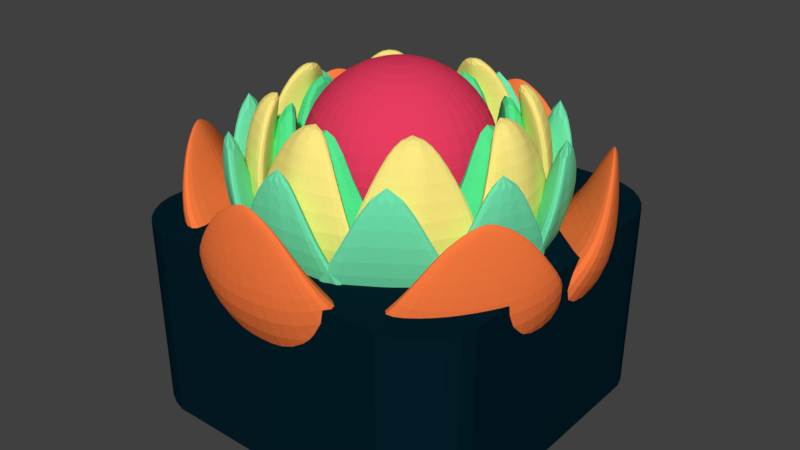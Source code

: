 # Source: lotus.blend  (saved by Blender 2.78.0; exported with 4.5.12 LTS)
import bpy
from mathutils import Matrix  # noqa: F401  (used for matrix-valued properties, if any)

bpy.ops.wm.read_factory_settings(use_empty=True)
scene = bpy.context.scene
scene.name = 'Scene'

# ---- collections
col_collection_1 = bpy.data.collections.new('Collection 1'); scene.collection.children.link(col_collection_1)

# ---- materials (node trees are filled in below, after node groups)
mat_material_005 = bpy.data.materials.new('Material.005')
mat_material_005.alpha_threshold = 0.0
mat_material_005.use_transparent_shadow = False
mat_material_005.diffuse_color = (0.0008735, 0.01409, 0.02365, 1.0)
mat_material_005.roughness = 0.5
mat_material_004 = bpy.data.materials.new('Material.004')
mat_material_004.alpha_threshold = 0.0
mat_material_004.use_transparent_shadow = False
mat_material_004.diffuse_color = (0.09072, 0.8, 0.29, 1.0)
mat_material_004.roughness = 0.5
mat_material_003 = bpy.data.materials.new('Material.003')
mat_material_003.alpha_threshold = 0.0
mat_material_003.use_transparent_shadow = False
mat_material_003.diffuse_color = (0.1638, 0.8, 0.4341, 1.0)
mat_material_003.roughness = 0.5
mat_material = bpy.data.materials.new('Material')
mat_material.alpha_threshold = 0.0
mat_material.use_transparent_shadow = False
mat_material.diffuse_color = (1.0, 0.8364, 0.23, 1.0)
mat_material.roughness = 0.5
mat_material_002 = bpy.data.materials.new('Material.002')
mat_material_002.alpha_threshold = 0.0
mat_material_002.use_transparent_shadow = False
mat_material_002.diffuse_color = (0.8, 0.04615, 0.1176, 1.0)
mat_material_002.roughness = 0.5
mat_material_001 = bpy.data.materials.new('Material.001')
mat_material_001.alpha_threshold = 0.0
mat_material_001.use_transparent_shadow = False
mat_material_001.diffuse_color = (1.0, 0.2022, 0.05237, 1.0)
mat_material_001.specular_color = (1.0, 0.9992, 0.4584)
mat_material_001.roughness = 0.04
mat_material_001.specular_intensity = 0.0

# ---- material node trees

# ---- world
world_world = bpy.data.worlds.new('World'); scene.world = world_world
world_world.color = (0.05088, 0.05088, 0.05088)
world_world.use_sun_shadow = False
world_world.sun_shadow_jitter_overblur = 0.0
world_world.cycles.sampling_method = 'MANUAL'

# ---- meshes
me_cylinder = bpy.data.meshes.new('Cylinder')
me_cylinder.from_pydata([(1.809, 2.605, -0.02547), (1.235, 1.776, 2.393), (2.002, 2.547, -0.02547), (1.367, 1.736, 2.393), (2.18, 2.452, -0.02547), (1.488, 1.671, 2.393), (2.336, 2.324, -0.02547), (1.595, 1.584, 2.393), (2.464, 2.168, -0.02547), (1.682, 1.478, 2.393), (2.559, 1.99, -0.02547), (1.747, 1.356, 2.393), (2.617, 1.798, -0.02547), (1.787, 1.224, 2.393), (2.637, 0.0002551, -0.02547), (1.8, -0.002685, 2.393), (2.617, -1.817, -0.02547), (1.787, -1.243, 2.393), (2.559, -2.01, -0.02547), (1.747, -1.375, 2.393), (2.464, -2.187, -0.02547), (1.682, -1.496, 2.393), (2.336, -2.343, -0.02547), (1.595, -1.603, 2.393), (2.18, -2.471, -0.02547), (1.488, -1.69, 2.393), (2.002, -2.566, -0.02547), (1.367, -1.755, 2.393), (1.809, -2.625, -0.02547), (1.235, -1.795, 2.393), (-1.785e-09, 2.625, -0.02547), (-4.439e-09, 1.79, 2.393), (-1.809, 2.605, -0.02547), (-1.235, 1.776, 2.393), (-2.002, 2.547, -0.02547), (-1.367, 1.736, 2.393), (-2.18, 2.452, -0.02547), (-1.488, 1.671, 2.393), (-2.336, 2.324, -0.02547), (-1.595, 1.584, 2.393), (-2.464, 2.168, -0.02547), (-1.682, 1.478, 2.393), (-2.559, 1.99, -0.02547), (-1.747, 1.356, 2.393), (-2.617, 1.798, -0.02547), (-1.787, 1.224, 2.393), (-2.637, 0.0002551, -0.02547), (-1.8, -0.002685, 2.393), (-2.617, -1.817, -0.02547), (-1.787, -1.243, 2.393), (-2.559, -2.01, -0.02547), (-1.747, -1.375, 2.393), (-2.464, -2.187, -0.02547), (-1.682, -1.496, 2.393), (-2.336, -2.343, -0.02547), (-1.595, -1.603, 2.393), (-2.18, -2.471, -0.02547), (-1.488, -1.69, 2.393), (-2.002, -2.566, -0.02547), (-1.367, -1.755, 2.393), (-1.809, -2.625, -0.02547), (-1.235, -1.795, 2.393), (-1.785e-09, -2.644, -0.02547), (-4.439e-09, -1.808, 2.393), (2.263, 3.26, -0.02615), (2.504, 3.187, -0.02615), (2.726, 3.068, -0.02615), (2.921, 2.909, -0.02615), (3.081, 2.714, -0.02615), (3.2, 2.491, -0.02615), (3.273, 2.25, -0.02615), (3.298, 0.002577, -0.02615), (3.273, -2.27, -0.02615), (3.2, -2.511, -0.02615), (3.081, -2.733, -0.02615), (2.921, -2.928, -0.02615), (2.726, -3.088, -0.02615), (2.504, -3.207, -0.02615), (2.263, -3.28, -0.02615), (-8.345e-09, 3.285, -0.02615), (-2.263, 3.26, -0.02615), (-2.504, 3.187, -0.02615), (-2.726, 3.068, -0.02615), (-2.921, 2.909, -0.02615), (-3.081, 2.714, -0.02615), (-3.2, 2.491, -0.02615), (-3.273, 2.25, -0.02615), (-3.298, 0.002577, -0.02615), (-3.273, -2.27, -0.02615), (-3.2, -2.511, -0.02615), (-3.081, -2.733, -0.02615), (-2.921, -2.928, -0.02615), (-2.726, -3.088, -0.02615), (-2.504, -3.207, -0.02615), (-2.263, -3.28, -0.02615), (-8.345e-09, -3.305, -0.02615), (2.285, 3.293, 3.435), (2.529, 3.22, 3.435), (2.754, 3.099, 3.435), (2.95, 2.938, 3.435), (3.112, 2.741, 3.435), (3.232, 2.517, 3.435), (3.306, 2.273, 3.435), (3.331, 0.002694, 3.435), (3.306, -2.292, 3.435), (3.232, -2.536, 3.435), (3.112, -2.761, 3.435), (2.95, -2.958, 3.435), (2.754, -3.119, 3.435), (2.529, -3.239, 3.435), (2.285, -3.313, 3.435), (-3.387e-10, 3.318, 3.435), (-2.285, 3.293, 3.435), (-2.529, 3.22, 3.435), (-2.754, 3.099, 3.435), (-2.95, 2.938, 3.435), (-3.112, 2.741, 3.435), (-3.232, 2.517, 3.435), (-3.306, 2.273, 3.435), (-3.331, 0.002694, 3.435), (-3.306, -2.292, 3.435), (-3.232, -2.536, 3.435), (-3.112, -2.761, 3.435), (-2.95, -2.958, 3.435), (-2.754, -3.119, 3.435), (-2.529, -3.239, 3.435), (-2.285, -3.313, 3.435), (-3.387e-10, -3.338, 3.435)], [], [(30, 0, 1, 31), (0, 2, 3, 1), (2, 4, 5, 3), (4, 6, 7, 5), (6, 8, 9, 7), (8, 10, 11, 9), (10, 12, 13, 11), (12, 14, 15, 13), (14, 16, 17, 15), (16, 18, 19, 17), (18, 20, 21, 19), (20, 22, 23, 21), (22, 24, 25, 23), (24, 26, 27, 25), (26, 28, 29, 27), (28, 62, 63, 29), (30, 31, 33, 32), (32, 33, 35, 34), (34, 35, 37, 36), (36, 37, 39, 38), (38, 39, 41, 40), (40, 41, 43, 42), (42, 43, 45, 44), (44, 45, 47, 46), (46, 47, 49, 48), (48, 49, 51, 50), (50, 51, 53, 52), (52, 53, 55, 54), (54, 55, 57, 56), (56, 57, 59, 58), (58, 59, 61, 60), (60, 61, 63, 62), (0, 64, 65, 2), (18, 73, 74, 20), (38, 83, 82, 36), (56, 92, 91, 54), (10, 69, 70, 12), (28, 78, 95, 62), (48, 88, 87, 46), (2, 65, 66, 4), (20, 74, 75, 22), (40, 84, 83, 38), (58, 93, 92, 56), (12, 70, 71, 14), (32, 80, 79, 30), (50, 89, 88, 48), (4, 66, 67, 6), (22, 75, 76, 24), (42, 85, 84, 40), (60, 94, 93, 58), (14, 71, 72, 16), (34, 81, 80, 32), (52, 90, 89, 50), (6, 67, 68, 8), (24, 76, 77, 26), (44, 86, 85, 42), (30, 79, 64, 0), (62, 95, 94, 60), (16, 72, 73, 18), (36, 82, 81, 34), (54, 91, 90, 52), (8, 68, 69, 10), (26, 77, 78, 28), (46, 87, 86, 44), (78, 110, 127, 95), (65, 97, 98, 66), (93, 125, 124, 92), (80, 112, 111, 79), (66, 98, 99, 67), (94, 126, 125, 93), (81, 113, 112, 80), (67, 99, 100, 68), (95, 127, 126, 94), (82, 114, 113, 81), (68, 100, 101, 69), (83, 115, 114, 82), (69, 101, 102, 70), (84, 116, 115, 83), (70, 102, 103, 71), (85, 117, 116, 84), (71, 103, 104, 72), (86, 118, 117, 85), (72, 104, 105, 73), (87, 119, 118, 86), (73, 105, 106, 74), (88, 120, 119, 87), (74, 106, 107, 75), (89, 121, 120, 88), (75, 107, 108, 76), (90, 122, 121, 89), (76, 108, 109, 77), (79, 111, 96, 64), (91, 123, 122, 90), (77, 109, 110, 78), (64, 96, 97, 65), (92, 124, 123, 91), (96, 111, 112, 113, 114, 115, 116, 117, 118, 119, 120, 121, 122, 123, 124, 125, 126, 127, 110, 109, 108, 107, 106, 105, 104, 103, 102, 101, 100, 99, 98, 97)])
me_cylinder.materials.append(mat_material_005)
me_cylinder.use_remesh_preserve_volume = False
me_cylinder.use_remesh_preserve_attributes = False
me_cylinder.use_mirror_vertex_groups = False
me_cylinder.update()
me_dsa_1u = bpy.data.meshes.new('DSA 1u')
me_dsa_1u.from_pydata([(2.35, 0.0, -0.885), (2.05, 0.3, -0.585), (0.885, 0.0, -0.885), (0.585, 0.3, -0.585), (2.35, 0.0, 0.885), (0.885, 0.0, 0.885), (2.05, 0.3, 0.585), (0.585, 0.3, 0.585), (0.885, 0.0, 2.35), (0.585, 0.3, 2.05), (-0.885, 0.0, 2.35), (-0.585, 0.3, 2.05), (-0.585, 0.3, 0.585), (-0.885, 0.0, 0.885), (-2.05, 0.3, 0.585), (-2.35, 0.0, 0.885), (-2.05, 0.3, -0.585), (-2.35, 0.0, -0.885), (-0.585, 0.3, -0.585), (-0.885, 0.0, -0.885), (-0.585, 0.3, -2.05), (-0.885, 0.0, -2.35), (0.585, 0.3, -2.05), (0.885, 0.0, -2.35), (-0.585, 4.7, -0.585), (-0.585, 4.7, -2.05), (0.585, 4.7, -2.05), (0.585, 4.7, -0.585), (2.05, 4.7, -0.585), (2.05, 4.7, 0.585), (0.585, 4.7, 0.585), (-2.795, 0.0, -0.1724), (-2.8, 0.0, 3.429e-16), (-2.795, 0.0, 0.1724), (-2.779, 0.0, 0.3441), (-2.752, 0.0, 0.5145), (-2.715, 0.0, 0.683), (-2.668, 0.0, 0.8488), (-2.611, 0.0, 1.011), (-2.544, 0.0, 1.17), (-2.467, 0.0, 1.325), (-2.381, 0.0, 1.474), (-2.285, 0.0, 1.618), (-2.181, 0.0, 1.755), (-2.069, 0.0, 1.886), (-1.949, 0.0, 2.01), (-1.822, 0.0, 2.126), (-1.687, 0.0, 2.234), (-1.547, 0.0, 2.334), (-1.4, 0.0, 2.425), (-1.248, 0.0, 2.506), (-1.091, 0.0, 2.579), (-0.9306, 0.0, 2.641), (-0.7663, 0.0, 2.693), (-0.599, 0.0, 2.735), (-0.4295, 0.0, 2.767), (-0.2584, 0.0, 2.788), (-0.08623, 0.0, 2.799), (0.08623, 0.0, 2.799), (0.2584, 0.0, 2.788), (0.4295, 0.0, 2.767), (0.599, 0.0, 2.735), (0.7663, 0.0, 2.693), (0.9306, 0.0, 2.641), (1.091, 0.0, 2.579), (1.248, 0.0, 2.506), (1.4, 0.0, 2.425), (1.547, 0.0, 2.334), (1.687, 0.0, 2.234), (1.822, 0.0, 2.126), (1.949, 0.0, 2.01), (2.069, 0.0, 1.886), (2.181, 0.0, 1.755), (2.285, 0.0, 1.618), (2.381, 0.0, 1.474), (2.467, 0.0, 1.325), (2.544, 0.0, 1.17), (2.611, 0.0, 1.011), (2.668, 0.0, 0.8488), (2.715, 0.0, 0.683), (2.752, 0.0, 0.5145), (2.779, 0.0, 0.3441), (2.795, 0.0, 0.1724), (2.8, 0.0, 0.0), (2.795, 0.0, -0.1724), (2.779, 0.0, -0.3441), (2.752, 0.0, -0.5145), (2.715, 0.0, -0.683), (2.668, 0.0, -0.8488), (2.611, 0.0, -1.011), (2.544, 0.0, -1.17), (2.467, 0.0, -1.325), (2.381, 0.0, -1.474), (2.285, 0.0, -1.618), (2.181, 0.0, -1.755), (2.069, 0.0, -1.886), (1.949, 0.0, -2.01), (1.822, 0.0, -2.126), (1.687, 0.0, -2.234), (1.547, 0.0, -2.334), (1.4, 0.0, -2.425), (1.248, 0.0, -2.506), (1.091, 0.0, -2.579), (0.9306, 0.0, -2.641), (0.7663, 0.0, -2.693), (0.599, 0.0, -2.735), (0.4295, 0.0, -2.767), (0.2584, 0.0, -2.788), (0.08623, 0.0, -2.799), (-0.08623, 0.0, -2.799), (-0.2584, 0.0, -2.788), (-0.4295, 0.0, -2.767), (-0.599, 0.0, -2.735), (-0.7663, 0.0, -2.693), (-0.9306, 0.0, -2.641), (-1.091, 0.0, -2.579), (-1.248, 0.0, -2.506), (-1.4, 0.0, -2.425), (-1.547, 0.0, -2.334), (-1.687, 0.0, -2.234), (-1.822, 0.0, -2.126), (-1.949, 0.0, -2.01), (-2.069, 0.0, -1.886), (-2.181, 0.0, -1.755), (-2.285, 0.0, -1.618), (-2.381, 0.0, -1.474), (-2.467, 0.0, -1.325), (-2.544, 0.0, -1.17), (-2.611, 0.0, -1.011), (-2.668, 0.0, -0.8488), (-2.715, 0.0, -0.683), (-2.752, 0.0, -0.5145), (-2.779, 0.0, -0.3441), (-0.585, 4.7, 0.585), (-2.05, 4.7, -0.585), (-2.05, 4.7, 0.585), (0.585, 4.7, 2.05), (-0.585, 4.7, 2.05), (-2.795, 5.7, -0.1724), (-2.795, 2.85, -0.1724), (-2.8, 5.7, 3.469e-16), (-2.8, 2.85, 3.429e-16), (-2.795, 5.7, 0.1724), (-2.795, 2.85, 0.1724), (-2.779, 5.7, 0.3441), (-2.779, 2.85, 0.3441), (-2.752, 5.7, 0.5145), (-2.752, 2.85, 0.5145), (-2.715, 5.7, 0.683), (-2.715, 2.85, 0.683), (-2.668, 5.7, 0.8488), (-2.668, 2.85, 0.8488), (-2.611, 5.7, 1.011), (-2.611, 2.85, 1.011), (-2.544, 5.7, 1.17), (-2.544, 2.85, 1.17), (-2.467, 5.7, 1.325), (-2.467, 2.85, 1.325), (-2.381, 5.7, 1.474), (-2.381, 2.85, 1.474), (-2.285, 5.7, 1.618), (-2.285, 2.85, 1.618), (-2.181, 5.7, 1.755), (-2.181, 2.85, 1.755), (-2.069, 5.7, 1.886), (-2.069, 2.85, 1.886), (-1.949, 5.7, 2.01), (-1.949, 2.85, 2.01), (-1.822, 5.7, 2.126), (-1.822, 2.85, 2.126), (-1.687, 5.7, 2.234), (-1.687, 2.85, 2.234), (-1.547, 5.7, 2.334), (-1.547, 2.85, 2.334), (-1.4, 5.7, 2.425), (-1.4, 2.85, 2.425), (-1.248, 5.7, 2.506), (-1.248, 2.85, 2.506), (-1.091, 5.7, 2.579), (-1.091, 2.85, 2.579), (-0.9306, 5.7, 2.641), (-0.9306, 2.85, 2.641), (-0.7663, 5.7, 2.693), (-0.7663, 2.85, 2.693), (-0.599, 5.7, 2.735), (-0.599, 2.85, 2.735), (-0.4295, 5.7, 2.767), (-0.4295, 2.85, 2.767), (-0.2584, 5.7, 2.788), (-0.2584, 2.85, 2.788), (-0.08623, 5.7, 2.799), (-0.08623, 2.85, 2.799), (0.08623, 5.7, 2.799), (0.08623, 2.85, 2.799), (0.2584, 5.7, 2.788), (0.2584, 2.85, 2.788), (0.4295, 5.7, 2.767), (0.4295, 2.85, 2.767), (0.599, 5.7, 2.735), (0.599, 2.85, 2.735), (0.7663, 5.7, 2.693), (0.7663, 2.85, 2.693), (0.9306, 5.7, 2.641), (0.9306, 2.85, 2.641), (1.091, 5.7, 2.579), (1.091, 2.85, 2.579), (1.248, 5.7, 2.506), (1.248, 2.85, 2.506), (1.4, 5.7, 2.425), (1.4, 2.85, 2.425), (1.547, 5.7, 2.334), (1.547, 2.85, 2.334), (1.687, 5.7, 2.234), (1.687, 2.85, 2.234), (1.822, 5.7, 2.126), (1.822, 2.85, 2.126), (1.949, 5.7, 2.01), (1.949, 2.85, 2.01), (2.069, 5.7, 1.886), (2.069, 2.85, 1.886), (2.181, 5.7, 1.755), (2.181, 2.85, 1.755), (2.285, 5.7, 1.618), (2.285, 2.85, 1.618), (2.381, 5.7, 1.474), (2.381, 2.85, 1.474), (2.467, 5.7, 1.325), (2.467, 2.85, 1.325), (2.544, 5.7, 1.17), (2.544, 2.85, 1.17), (2.611, 5.7, 1.011), (2.611, 2.85, 1.011), (2.668, 5.7, 0.8488), (2.668, 2.85, 0.8488), (2.715, 5.7, 0.683), (2.715, 2.85, 0.683), (2.752, 5.7, 0.5145), (2.752, 2.85, 0.5145), (2.779, 5.7, 0.3441), (2.779, 2.85, 0.3441), (2.795, 5.7, 0.1724), (2.795, 2.85, 0.1724), (2.8, 5.7, 0.0), (2.8, 2.85, 0.0), (2.795, 5.7, -0.1724), (2.795, 2.85, -0.1724), (2.779, 5.7, -0.3441), (2.779, 2.85, -0.3441), (2.752, 5.7, -0.5145), (2.752, 2.85, -0.5145), (2.715, 5.7, -0.683), (2.715, 2.85, -0.683), (2.668, 5.7, -0.8488), (2.668, 2.85, -0.8488), (2.611, 5.7, -1.011), (2.611, 2.85, -1.011), (2.544, 5.7, -1.17), (2.544, 2.85, -1.17), (2.467, 5.7, -1.325), (2.467, 2.85, -1.325), (2.381, 5.7, -1.474), (2.381, 2.85, -1.474), (2.285, 5.7, -1.618), (2.285, 2.85, -1.618), (2.181, 5.7, -1.755), (2.181, 2.85, -1.755), (2.069, 5.7, -1.886), (2.069, 2.85, -1.886), (1.949, 5.7, -2.01), (1.949, 2.85, -2.01), (1.822, 5.7, -2.126), (1.822, 2.85, -2.126), (1.687, 5.7, -2.234), (1.687, 2.85, -2.234), (1.547, 5.7, -2.334), (1.547, 2.85, -2.334), (1.4, 5.7, -2.425), (1.4, 2.85, -2.425), (1.248, 5.7, -2.506), (1.248, 2.85, -2.506), (1.091, 5.7, -2.579), (1.091, 2.85, -2.579), (0.9306, 5.7, -2.641), (0.9306, 2.85, -2.641), (0.7663, 5.7, -2.693), (0.7663, 2.85, -2.693), (0.599, 5.7, -2.735), (0.599, 2.85, -2.735), (0.4295, 5.7, -2.767), (0.4295, 2.85, -2.767), (0.2584, 5.7, -2.788), (0.2584, 2.85, -2.788), (0.08623, 5.7, -2.799), (0.08623, 2.85, -2.799), (-0.08623, 5.7, -2.799), (-0.08623, 2.85, -2.799), (-0.2584, 5.7, -2.788), (-0.2584, 2.85, -2.788), (-0.4295, 5.7, -2.767), (-0.4295, 2.85, -2.767), (-0.599, 5.7, -2.735), (-0.599, 2.85, -2.735), (-0.7663, 5.7, -2.693), (-0.7663, 2.85, -2.693), (-0.9306, 5.7, -2.641), (-0.9306, 2.85, -2.641), (-1.091, 5.7, -2.579), (-1.091, 2.85, -2.579), (-1.248, 5.7, -2.506), (-1.248, 2.85, -2.506), (-1.4, 5.7, -2.425), (-1.4, 2.85, -2.425), (-1.547, 5.7, -2.334), (-1.547, 2.85, -2.334), (-1.687, 5.7, -2.234), (-1.687, 2.85, -2.234), (-1.822, 5.7, -2.126), (-1.822, 2.85, -2.126), (-1.949, 5.7, -2.01), (-1.949, 2.85, -2.01), (-2.069, 5.7, -1.886), (-2.069, 2.85, -1.886), (-2.181, 5.7, -1.755), (-2.181, 2.85, -1.755), (-2.285, 5.7, -1.618), (-2.285, 2.85, -1.618), (-2.381, 5.7, -1.474), (-2.381, 2.85, -1.474), (-2.467, 5.7, -1.325), (-2.467, 2.85, -1.325), (-2.544, 5.7, -1.17), (-2.544, 2.85, -1.17), (-2.611, 5.7, -1.011), (-2.611, 2.85, -1.011), (-2.668, 5.7, -0.8488), (-2.668, 2.85, -0.8488), (-2.715, 5.7, -0.683), (-2.715, 2.85, -0.683), (-2.752, 5.7, -0.5145), (-2.752, 2.85, -0.5145), (-2.779, 5.7, -0.3441), (-2.779, 2.85, -0.3441), (-5.2, 5.7, 5.2), (-5.2, 5.7, -5.2), (5.2, 5.7, -5.2), (5.2, 5.7, 5.2), (7.24, 0.05986, 7.185), (-7.3, 0.0, 7.3), (7.3, 0.0, -7.3), (-7.3, 0.0, -7.3)], [], [(0, 1, 2), (2, 1, 3), (4, 5, 6), (6, 5, 7), (8, 9, 5), (5, 9, 7), (8, 10, 9), (9, 10, 11), (12, 11, 13), (13, 11, 10), (12, 13, 14), (14, 13, 15), (16, 14, 17), (17, 14, 15), (18, 16, 19), (19, 16, 17), (0, 4, 1), (1, 4, 6), (18, 19, 20), (20, 19, 21), (22, 20, 23), (23, 20, 21), (3, 22, 2), (2, 22, 23), (18, 20, 24), (24, 20, 25), (20, 22, 25), (25, 22, 26), (22, 3, 26), (26, 3, 27), (3, 1, 27), (27, 1, 28), (1, 6, 28), (28, 6, 29), (6, 7, 29), (29, 7, 30), (31, 17, 32), (32, 17, 15), (32, 15, 33), (33, 15, 34), (34, 15, 35), (35, 15, 36), (36, 15, 37), (37, 15, 38), (38, 15, 39), (39, 15, 40), (40, 15, 41), (41, 15, 42), (42, 15, 13), (42, 13, 43), (43, 13, 44), (44, 13, 45), (45, 13, 46), (46, 13, 47), (47, 13, 10), (47, 10, 48), (48, 10, 49), (49, 10, 50), (50, 10, 51), (51, 10, 52), (52, 10, 53), (53, 10, 54), (54, 10, 55), (55, 10, 56), (56, 10, 57), (57, 10, 8), (57, 8, 58), (58, 8, 59), (59, 8, 60), (60, 8, 61), (61, 8, 62), (62, 8, 63), (63, 8, 64), (64, 8, 65), (65, 8, 66), (66, 8, 67), (67, 8, 68), (68, 8, 5), (68, 5, 69), (69, 5, 70), (70, 5, 71), (71, 5, 72), (72, 5, 73), (73, 5, 4), (73, 4, 74), (74, 4, 75), (75, 4, 76), (76, 4, 77), (77, 4, 78), (78, 4, 79), (79, 4, 80), (80, 4, 81), (81, 4, 82), (82, 4, 83), (83, 4, 0), (83, 0, 84), (84, 0, 85), (85, 0, 86), (86, 0, 87), (87, 0, 88), (88, 0, 89), (89, 0, 90), (90, 0, 91), (91, 0, 92), (92, 0, 93), (93, 0, 2), (93, 2, 94), (94, 2, 95), (95, 2, 96), (96, 2, 97), (97, 2, 98), (98, 2, 23), (98, 23, 99), (99, 23, 100), (100, 23, 101), (101, 23, 102), (102, 23, 103), (103, 23, 104), (104, 23, 105), (105, 23, 106), (106, 23, 107), (107, 23, 108), (108, 23, 21), (108, 21, 109), (109, 21, 110), (110, 21, 111), (111, 21, 112), (112, 21, 113), (113, 21, 114), (114, 21, 115), (115, 21, 116), (116, 21, 117), (117, 21, 118), (118, 21, 119), (119, 21, 19), (119, 19, 120), (120, 19, 121), (121, 19, 122), (122, 19, 123), (123, 19, 124), (124, 19, 17), (124, 17, 125), (125, 17, 126), (126, 17, 127), (127, 17, 128), (128, 17, 129), (129, 17, 130), (130, 17, 131), (131, 17, 132), (132, 17, 31), (28, 29, 27), (27, 29, 30), (27, 30, 24), (24, 30, 133), (24, 133, 134), (134, 133, 135), (30, 136, 133), (133, 136, 137), (24, 25, 27), (27, 25, 26), (12, 14, 133), (133, 14, 135), (11, 12, 137), (137, 12, 133), (9, 11, 136), (136, 11, 137), (7, 9, 30), (30, 9, 136), (16, 18, 134), (134, 18, 24), (14, 16, 135), (135, 16, 134), (138, 139, 140), (140, 139, 141), (140, 141, 142), (142, 141, 143), (142, 143, 144), (144, 143, 145), (144, 145, 146), (146, 145, 147), (146, 147, 148), (148, 147, 149), (148, 149, 150), (150, 149, 151), (150, 151, 152), (152, 151, 153), (152, 153, 154), (154, 153, 155), (154, 155, 156), (156, 155, 157), (156, 157, 158), (158, 157, 159), (158, 159, 160), (160, 159, 161), (160, 161, 162), (162, 161, 163), (162, 163, 164), (164, 163, 165), (164, 165, 166), (166, 165, 167), (166, 167, 168), (168, 167, 169), (168, 169, 170), (170, 169, 171), (170, 171, 172), (172, 171, 173), (172, 173, 174), (174, 173, 175), (174, 175, 176), (176, 175, 177), (176, 177, 178), (178, 177, 179), (178, 179, 180), (180, 179, 181), (180, 181, 182), (182, 181, 183), (182, 183, 184), (184, 183, 185), (184, 185, 186), (186, 185, 187), (186, 187, 188), (188, 187, 189), (188, 189, 190), (190, 189, 191), (190, 191, 192), (192, 191, 193), (192, 193, 194), (194, 193, 195), (194, 195, 196), (196, 195, 197), (196, 197, 198), (198, 197, 199), (198, 199, 200), (200, 199, 201), (200, 201, 202), (202, 201, 203), (202, 203, 204), (204, 203, 205), (204, 205, 206), (206, 205, 207), (206, 207, 208), (208, 207, 209), (208, 209, 210), (210, 209, 211), (210, 211, 212), (212, 211, 213), (212, 213, 214), (214, 213, 215), (214, 215, 216), (216, 215, 217), (216, 217, 218), (218, 217, 219), (218, 219, 220), (220, 219, 221), (220, 221, 222), (222, 221, 223), (222, 223, 224), (224, 223, 225), (224, 225, 226), (226, 225, 227), (226, 227, 228), (228, 227, 229), (228, 229, 230), (230, 229, 231), (230, 231, 232), (232, 231, 233), (232, 233, 234), (234, 233, 235), (234, 235, 236), (236, 235, 237), (236, 237, 238), (238, 237, 239), (238, 239, 240), (240, 239, 241), (240, 241, 242), (242, 241, 243), (242, 243, 244), (244, 243, 245), (244, 245, 246), (246, 245, 247), (246, 247, 248), (248, 247, 249), (248, 249, 250), (250, 249, 251), (250, 251, 252), (252, 251, 253), (252, 253, 254), (254, 253, 255), (254, 255, 256), (256, 255, 257), (256, 257, 258), (258, 257, 259), (258, 259, 260), (260, 259, 261), (260, 261, 262), (262, 261, 263), (262, 263, 264), (264, 263, 265), (264, 265, 266), (266, 265, 267), (266, 267, 268), (268, 267, 269), (268, 269, 270), (270, 269, 271), (270, 271, 272), (272, 271, 273), (272, 273, 274), (274, 273, 275), (274, 275, 276), (276, 275, 277), (276, 277, 278), (278, 277, 279), (278, 279, 280), (280, 279, 281), (280, 281, 282), (282, 281, 283), (282, 283, 284), (284, 283, 285), (284, 285, 286), (286, 285, 287), (286, 287, 288), (288, 287, 289), (288, 289, 290), (290, 289, 291), (290, 291, 292), (292, 291, 293), (292, 293, 294), (294, 293, 295), (294, 295, 296), (296, 295, 297), (296, 297, 298), (298, 297, 299), (298, 299, 300), (300, 299, 301), (300, 301, 302), (302, 301, 303), (302, 303, 304), (304, 303, 305), (304, 305, 306), (306, 305, 307), (306, 307, 308), (308, 307, 309), (308, 309, 310), (310, 309, 311), (310, 311, 312), (312, 311, 313), (312, 313, 314), (314, 313, 315), (314, 315, 316), (316, 315, 317), (316, 317, 318), (318, 317, 319), (318, 319, 320), (320, 319, 321), (320, 321, 322), (322, 321, 323), (322, 323, 324), (324, 323, 325), (324, 325, 326), (326, 325, 327), (326, 327, 328), (328, 327, 329), (328, 329, 330), (330, 329, 331), (330, 331, 332), (332, 331, 333), (332, 333, 334), (334, 333, 335), (334, 335, 336), (336, 335, 337), (336, 337, 338), (338, 337, 339), (338, 339, 340), (340, 339, 341), (340, 341, 138), (138, 341, 139), (33, 143, 32), (32, 143, 141), (32, 141, 31), (31, 141, 139), (31, 139, 132), (132, 139, 341), (132, 341, 131), (131, 341, 339), (131, 339, 130), (130, 339, 337), (130, 337, 129), (129, 337, 335), (129, 335, 128), (128, 335, 333), (128, 333, 127), (127, 333, 331), (127, 331, 126), (126, 331, 329), (126, 329, 125), (125, 329, 327), (125, 327, 124), (124, 327, 325), (124, 325, 123), (123, 325, 323), (123, 323, 122), (122, 323, 321), (122, 321, 121), (121, 321, 319), (121, 319, 120), (120, 319, 317), (120, 317, 119), (119, 317, 315), (119, 315, 118), (118, 315, 313), (118, 313, 117), (117, 313, 311), (117, 311, 116), (116, 311, 309), (116, 309, 115), (115, 309, 307), (115, 307, 114), (114, 307, 305), (114, 305, 113), (113, 305, 303), (113, 303, 112), (112, 303, 301), (112, 301, 111), (111, 301, 299), (111, 299, 110), (110, 299, 297), (110, 297, 109), (109, 297, 295), (109, 295, 108), (108, 295, 293), (108, 293, 107), (107, 293, 291), (107, 291, 106), (106, 291, 289), (106, 289, 105), (105, 289, 287), (105, 287, 104), (104, 287, 285), (104, 285, 103), (103, 285, 283), (103, 283, 102), (102, 283, 281), (102, 281, 101), (101, 281, 279), (101, 279, 100), (100, 279, 277), (100, 277, 99), (99, 277, 275), (99, 275, 98), (98, 275, 273), (98, 273, 97), (97, 273, 271), (97, 271, 96), (96, 271, 269), (96, 269, 95), (95, 269, 267), (95, 267, 94), (94, 267, 265), (94, 265, 93), (93, 265, 263), (93, 263, 92), (92, 263, 261), (92, 261, 91), (91, 261, 259), (91, 259, 90), (90, 259, 257), (90, 257, 89), (89, 257, 255), (89, 255, 88), (88, 255, 253), (88, 253, 87), (87, 253, 251), (87, 251, 86), (86, 251, 249), (86, 249, 85), (85, 249, 247), (85, 247, 84), (84, 247, 245), (84, 245, 83), (83, 245, 243), (83, 243, 82), (82, 243, 241), (82, 241, 81), (81, 241, 239), (81, 239, 80), (80, 239, 237), (80, 237, 79), (79, 237, 235), (79, 235, 78), (78, 235, 233), (78, 233, 77), (77, 233, 231), (77, 231, 76), (76, 231, 229), (76, 229, 75), (75, 229, 227), (75, 227, 74), (74, 227, 225), (74, 225, 73), (73, 225, 223), (73, 223, 72), (72, 223, 221), (72, 221, 71), (71, 221, 219), (71, 219, 70), (70, 219, 217), (70, 217, 69), (69, 217, 215), (69, 215, 68), (68, 215, 213), (68, 213, 67), (67, 213, 211), (67, 211, 66), (66, 211, 209), (66, 209, 65), (65, 209, 207), (65, 207, 64), (64, 207, 205), (64, 205, 63), (63, 205, 203), (63, 203, 62), (62, 203, 201), (62, 201, 61), (61, 201, 199), (61, 199, 60), (60, 199, 197), (60, 197, 59), (59, 197, 195), (59, 195, 58), (58, 195, 193), (58, 193, 57), (57, 193, 191), (57, 191, 56), (56, 191, 189), (56, 189, 55), (55, 189, 187), (55, 187, 54), (54, 187, 185), (54, 185, 53), (53, 185, 183), (53, 183, 52), (52, 183, 181), (52, 181, 51), (51, 181, 179), (51, 179, 50), (50, 179, 177), (50, 177, 49), (49, 177, 175), (49, 175, 48), (48, 175, 173), (48, 173, 47), (47, 173, 171), (47, 171, 46), (46, 171, 169), (46, 169, 45), (45, 169, 167), (45, 167, 44), (44, 167, 165), (44, 165, 43), (43, 165, 163), (43, 163, 42), (42, 163, 161), (42, 161, 41), (41, 161, 159), (41, 159, 40), (40, 159, 157), (40, 157, 39), (39, 157, 155), (39, 155, 38), (38, 155, 153), (38, 153, 37), (37, 153, 151), (37, 151, 36), (36, 151, 149), (36, 149, 35), (35, 149, 147), (35, 147, 34), (34, 147, 145), (34, 145, 33), (33, 145, 143), (142, 342, 140), (140, 342, 343), (140, 343, 138), (138, 343, 340), (340, 343, 338), (338, 343, 336), (336, 343, 334), (334, 343, 332), (332, 343, 330), (330, 343, 328), (328, 343, 326), (326, 343, 324), (324, 343, 322), (322, 343, 320), (320, 343, 318), (318, 343, 316), (316, 343, 314), (314, 343, 312), (312, 343, 310), (310, 343, 308), (308, 343, 306), (306, 343, 304), (304, 343, 302), (302, 343, 300), (300, 343, 298), (298, 343, 296), (296, 343, 294), (294, 343, 292), (292, 343, 344), (292, 344, 290), (290, 344, 288), (288, 344, 286), (286, 344, 284), (284, 344, 282), (282, 344, 280), (280, 344, 278), (278, 344, 276), (276, 344, 274), (274, 344, 272), (272, 344, 270), (270, 344, 268), (268, 344, 266), (266, 344, 264), (264, 344, 262), (262, 344, 260), (260, 344, 258), (258, 344, 256), (256, 344, 254), (254, 344, 252), (252, 344, 250), (250, 344, 248), (248, 344, 246), (246, 344, 244), (244, 344, 242), (242, 344, 345), (242, 345, 240), (240, 345, 238), (238, 345, 236), (236, 345, 234), (234, 345, 232), (232, 345, 230), (230, 345, 228), (228, 345, 226), (226, 345, 224), (224, 345, 222), (222, 345, 220), (220, 345, 218), (218, 345, 216), (216, 345, 214), (214, 345, 212), (212, 345, 210), (210, 345, 208), (208, 345, 206), (206, 345, 204), (204, 345, 202), (202, 345, 200), (200, 345, 198), (198, 345, 196), (196, 345, 194), (194, 345, 192), (192, 345, 342), (192, 342, 190), (190, 342, 188), (188, 342, 186), (186, 342, 184), (184, 342, 182), (182, 342, 180), (180, 342, 178), (178, 342, 176), (176, 342, 174), (174, 342, 172), (172, 342, 170), (170, 342, 168), (168, 342, 166), (166, 342, 164), (164, 342, 162), (162, 342, 160), (160, 342, 158), (158, 342, 156), (156, 342, 154), (154, 342, 152), (152, 342, 150), (150, 342, 148), (148, 342, 146), (146, 342, 144), (144, 342, 142), (346, 347, 345), (345, 347, 342), (348, 346, 344), (344, 346, 345), (349, 348, 343), (343, 348, 344), (347, 349, 342), (342, 349, 343)])
me_dsa_1u.use_remesh_preserve_volume = False
me_dsa_1u.use_remesh_preserve_attributes = False
me_dsa_1u.use_mirror_vertex_groups = False
me_dsa_1u.update()
me_plane_003 = bpy.data.meshes.new('Plane.003')
me_plane_003.from_pydata([(2.56, 0.1043, 0.4765), (0.0, 1.372, 4.521), (0.0, 2.945, 0.8685), (0.0, 0.6157, 0.6559), (0.0, 1.814, 2.117), (0.8664, 1.76, 2.379), (0.0, 2.579, 2.303)], [], [(6, 5, 1), (1, 5, 4), (4, 5, 0, 3), (2, 0, 5, 6), (0, 2, 3)])
me_plane_003.materials.append(mat_material_004)
me_plane_003.use_remesh_preserve_volume = False
me_plane_003.use_remesh_preserve_attributes = False
me_plane_003.use_mirror_vertex_groups = False
me_plane_003.update()
me_plane_002 = bpy.data.meshes.new('Plane.002')
me_plane_002.from_pydata([(0.1722, 1.15, 0.1518), (0.0, 2.717, 3.611), (0.0, 1.184, 0.4925), (1.671, 2.494, 1.17), (0.3719, 2.544, 1.11), (1.175, 2.107, 0.6136), (0.2322, 2.121, 0.5631), (0.8293, 2.814, 2.14), (0.3154, 2.864, 2.215), (0.3611, 1.605, 0.2793), (0.0, 1.063, 0.1102), (0.0, 1.615, 0.2404), (0.3133, 2.468, 2.139), (0.8787, 1.615, 0.3218), (0.3596, 2.126, 1.25), (0.0, 2.582, 1.101), (0.3229, 1.87, 0.883), (0.3579, 1.382, 0.7179), (0.0, 2.128, 0.5319), (0.0, 2.34, 2.137), (0.0, 2.078, 1.272), (0.0, 2.899, 2.248), (0.0, 1.788, 0.9205), (0.0, 1.326, 0.8061)], [], [(8, 7, 1), (21, 8, 1), (18, 6, 4, 15), (6, 5, 3, 4), (9, 13, 5, 6), (11, 9, 6, 18), (15, 4, 8, 21), (4, 3, 7, 8), (13, 0, 2, 17), (0, 10, 2), (5, 13, 17, 16), (14, 16, 22, 20), (14, 12, 7, 3), (23, 17, 2), (22, 16, 17, 23), (14, 3, 5, 16), (20, 19, 12, 14), (1, 7, 12), (10, 0, 9, 11), (0, 13, 9), (1, 12, 19)])
me_plane_002.materials.append(mat_material_003)
me_plane_002.use_remesh_preserve_volume = False
me_plane_002.use_remesh_preserve_attributes = False
me_plane_002.use_mirror_vertex_groups = False
me_plane_002.update()
me_plane = bpy.data.meshes.new('Plane')
me_plane.from_pydata([(0.5257, 0.1738, 0.2903), (0.546, 2.129, 3.246), (1.398, 1.943, 1.096), (0.173, -0.0465, 0.1162), (0.2906, 2.253, 3.348), (0.4554, 2.115, 0.9913), (1.432, 1.361, 0.5321), (0.286, 1.446, 0.4027), (1.253, 2.287, 2.104), (0.5105, 2.502, 2.113), (0.2727, 2.004, 3.204), (0.5434, 2.131, 2.125), (0.5081, 1.826, 1.225), (0.5131, 1.261, 0.6914), (-0.5257, 0.1738, 0.2903), (-0.546, 2.129, 3.246), (-4.843e-09, -0.1803, 0.02256), (4.374e-11, 2.353, 3.363), (-1.398, 1.943, 1.096), (1.59e-09, 2.238, 0.9172), (-0.173, -0.0465, 0.1162), (-0.2906, 2.253, 3.348), (-0.4554, 2.115, 0.9913), (-1.385, 1.361, 0.5321), (1.356e-09, 1.528, 0.3152), (-0.4029, 1.508, 0.3053), (-1.253, 2.287, 2.104), (-6.748e-10, 2.653, 2.084), (-0.5105, 2.502, 2.113), (7.73e-10, 1.785, 3.69), (0.02337, 1.161, 0.8567), (1.59e-09, 1.66, 1.357), (-6.748e-10, 1.974, 2.125), (4.374e-11, 1.926, 3.162), (-0.2727, 2.004, 3.204), (-0.5434, 2.131, 2.125), (-0.5081, 1.826, 1.225), (-0.4664, 1.261, 0.6914)], [], [(9, 8, 1, 4), (7, 6, 2, 5), (24, 7, 5, 19), (27, 9, 4, 17), (16, 3, 7, 24), (3, 0, 6, 7), (19, 5, 9, 27), (5, 2, 8, 9), (4, 1, 29), (17, 4, 29), (29, 1, 10), (29, 10, 33), (32, 33, 10, 11), (31, 32, 11, 12), (30, 31, 12, 13), (8, 11, 10, 1), (2, 12, 11, 8), (6, 13, 12, 2), (0, 3, 13, 6), (3, 16, 30, 13), (28, 21, 15, 26), (25, 22, 18, 23), (24, 19, 22, 25), (27, 17, 21, 28), (16, 24, 25, 20), (20, 25, 23, 14), (19, 27, 28, 22), (22, 28, 26, 18), (21, 29, 15), (17, 29, 21), (29, 34, 15), (29, 33, 34), (32, 35, 34, 33), (31, 36, 35, 32), (30, 37, 36, 31), (26, 15, 34, 35), (18, 26, 35, 36), (23, 18, 36, 37), (14, 23, 37, 20), (20, 37, 30, 16)])
me_plane.materials.append(mat_material)
me_plane.use_remesh_preserve_volume = False
me_plane.use_remesh_preserve_attributes = False
me_plane.use_mirror_vertex_groups = False
me_plane.update()
me_sphere = bpy.data.meshes.new('Sphere')
me_sphere.from_pydata([(-6.231e-08, 0.4615, 1.496), (-6.231e-08, 0.882, 1.294), (-6.231e-08, 1.065, 1.148), (-6.231e-08, 0.882, -1.294), (-6.231e-08, 0.2334, -1.548), (0.03478, 0.2307, 1.548), (0.06878, 0.4563, 1.496), (0.1012, 0.6717, 1.411), (0.1315, 0.8721, 1.294), (0.1587, 1.053, 1.148), (0.1824, 1.21, 0.9762), (0.2021, 1.341, 0.7828), (0.2172, 1.441, 0.572), (0.2275, 1.509, 0.3484), (0.2327, 1.544, 0.117), (0.2327, 1.544, -0.117), (0.2275, 1.509, -0.3484), (0.2172, 1.441, -0.572), (0.2021, 1.341, -0.7828), (0.1824, 1.21, -0.9762), (0.1587, 1.053, -1.148), (0.1315, 0.8721, -1.294), (0.1012, 0.6717, -1.411), (0.06878, 0.4563, -1.496), (0.03478, 0.2307, -1.548), (0.06878, 0.223, 1.548), (0.136, 0.441, 1.496), (0.2002, 0.6491, 1.411), (0.26, 0.8428, 1.294), (0.3139, 1.018, 1.148), (0.3608, 1.17, 0.9762), (0.3997, 1.296, 0.7828), (0.4296, 1.393, 0.572), (0.4499, 1.459, 0.3484), (0.4602, 1.492, 0.117), (0.4602, 1.492, -0.117), (0.4499, 1.459, -0.3484), (0.4296, 1.393, -0.572), (0.3997, 1.296, -0.7828), (0.3608, 1.17, -0.9762), (0.3139, 1.018, -1.148), (0.26, 0.8428, -1.294), (0.2002, 0.6491, -1.411), (0.136, 0.441, -1.496), (0.06878, 0.223, -1.548), (0.1012, 0.2102, 1.548), (0.2002, 0.4158, 1.496), (0.2947, 0.612, 1.411), (0.3827, 0.7946, 1.294), (0.4621, 0.9595, 1.148), (0.5311, 1.103, 0.9762), (0.5883, 1.222, 0.7828), (0.6324, 1.313, 0.572), (0.6623, 1.375, 0.3484), (0.6774, 1.407, 0.117), (0.6774, 1.407, -0.117), (0.6623, 1.375, -0.3484), (0.6324, 1.313, -0.572), (0.5883, 1.222, -0.7828), (0.5311, 1.103, -0.9762), (0.4621, 0.9595, -1.148), (0.3827, 0.7946, -1.294), (0.2947, 0.612, -1.411), (0.2002, 0.4158, -1.496), (0.1012, 0.2102, -1.548), (0.1315, 0.1928, 1.548), (0.26, 0.3813, 1.496), (0.3827, 0.5613, 1.411), (0.4968, 0.7287, 1.294), (0.5999, 0.8799, 1.148), (0.6896, 1.011, 0.9762), (0.7638, 1.12, 0.7828), (0.821, 1.204, 0.572), (0.8599, 1.261, 0.3484), (0.8795, 1.29, 0.117), (0.8795, 1.29, -0.117), (0.8599, 1.261, -0.3484), (0.821, 1.204, -0.572), (0.7638, 1.12, -0.7828), (0.6896, 1.011, -0.9762), (0.5999, 0.8799, -1.148), (0.4968, 0.7287, -1.294), (0.3827, 0.5613, -1.411), (0.26, 0.3813, -1.496), (0.1315, 0.1928, -1.548), (0.1587, 0.1711, 1.548), (0.3139, 0.3383, 1.496), (0.4621, 0.498, 1.411), (0.5999, 0.6465, 1.294), (0.7243, 0.7807, 1.148), (0.8326, 0.8973, 0.9762), (0.9223, 0.994, 0.7828), (0.9913, 1.068, 0.572), (1.038, 1.119, 0.3484), (1.062, 1.145, 0.117), (1.062, 1.145, -0.117), (1.038, 1.119, -0.3484), (0.9913, 1.068, -0.572), (0.9223, 0.994, -0.7828), (0.8326, 0.8973, -0.9762), (0.7243, 0.7807, -1.148), (0.5999, 0.6465, -1.294), (0.4621, 0.498, -1.411), (0.3139, 0.3383, -1.496), (0.1587, 0.1711, -1.548), (0.1824, 0.1455, 1.548), (0.3608, 0.2877, 1.496), (0.5311, 0.4236, 1.411), (0.6896, 0.5499, 1.294), (0.8326, 0.664, 1.148), (0.957, 0.7632, 0.9762), (1.06, 0.8454, 0.7828), (1.139, 0.9087, 0.572), (1.193, 0.9517, 0.3484), (1.221, 0.9735, 0.117), (1.221, 0.9735, -0.117), (1.193, 0.9517, -0.3484), (1.139, 0.9087, -0.572), (1.06, 0.8454, -0.7828), (0.957, 0.7632, -0.9762), (0.8326, 0.664, -1.148), (0.6896, 0.5499, -1.294), (0.5311, 0.4236, -1.411), (0.3608, 0.2877, -1.496), (0.1824, 0.1455, -1.548), (-9.136e-07, 1.895e-07, 1.566), (0.2021, 0.1167, 1.548), (0.3997, 0.2307, 1.496), (0.5883, 0.3397, 1.411), (0.7638, 0.441, 1.294), (0.9223, 0.5325, 1.148), (1.06, 0.612, 0.9762), (1.174, 0.678, 0.7828), (1.262, 0.7287, 0.572), (1.322, 0.7632, 0.3484), (1.352, 0.7807, 0.117), (1.352, 0.7807, -0.117), (1.322, 0.7632, -0.3484), (1.262, 0.7287, -0.572), (1.174, 0.678, -0.7828), (1.06, 0.612, -0.9762), (0.9223, 0.5325, -1.148), (0.7638, 0.441, -1.294), (0.5883, 0.3397, -1.411), (0.3997, 0.2307, -1.496), (0.2021, 0.1167, -1.548), (0.2172, 0.08525, 1.548), (0.4296, 0.1686, 1.496), (0.6324, 0.2482, 1.411), (0.821, 0.3222, 1.294), (0.9913, 0.3891, 1.148), (1.139, 0.4472, 0.9762), (1.262, 0.4954, 0.7828), (1.357, 0.5325, 0.572), (1.421, 0.5577, 0.3484), (1.453, 0.5704, 0.117), (1.453, 0.5704, -0.117), (1.421, 0.5577, -0.3484), (1.357, 0.5325, -0.572), (1.262, 0.4954, -0.7828), (1.139, 0.4472, -0.9762), (0.9913, 0.3891, -1.148), (0.821, 0.3222, -1.294), (0.6324, 0.2482, -1.411), (0.4296, 0.1686, -1.496), (0.2172, 0.08525, -1.548), (0.2275, 0.05193, 1.548), (0.4499, 0.1027, 1.496), (0.6623, 0.1512, 1.411), (0.8599, 0.1963, 1.294), (1.038, 0.237, 1.148), (1.193, 0.2724, 0.9762), (1.322, 0.3017, 0.7828), (1.421, 0.3243, 0.572), (1.488, 0.3397, 0.3484), (1.522, 0.3474, 0.117), (1.522, 0.3474, -0.117), (1.488, 0.3397, -0.3484), (1.421, 0.3243, -0.572), (1.322, 0.3017, -0.7828), (1.193, 0.2724, -0.9762), (1.038, 0.237, -1.148), (0.8599, 0.1963, -1.294), (0.6623, 0.1512, -1.411), (0.4499, 0.1027, -1.496), (0.2275, 0.05193, -1.548), (0.2327, 0.01744, 1.548), (0.4602, 0.03449, 1.496), (0.6774, 0.05077, 1.411), (0.8795, 0.06591, 1.294), (1.062, 0.07958, 1.148), (1.221, 0.09148, 0.9762), (1.352, 0.1013, 0.7828), (1.453, 0.1089, 0.572), (1.522, 0.1141, 0.3484), (1.557, 0.1167, 0.117), (1.557, 0.1167, -0.117), (1.522, 0.1141, -0.3484), (1.453, 0.1089, -0.572), (1.352, 0.1013, -0.7828), (1.221, 0.09148, -0.9762), (1.062, 0.07958, -1.148), (0.8795, 0.06591, -1.294), (0.6774, 0.05077, -1.411), (0.4602, 0.03449, -1.496), (0.2327, 0.01744, -1.548), (0.2327, -0.01744, 1.548), (0.4602, -0.03449, 1.496), (0.6774, -0.05077, 1.411), (0.8795, -0.06591, 1.294), (1.062, -0.07958, 1.148), (1.221, -0.09148, 0.9762), (1.352, -0.1013, 0.7828), (1.453, -0.1089, 0.572), (1.522, -0.1141, 0.3484), (1.557, -0.1167, 0.117), (1.557, -0.1167, -0.117), (1.522, -0.1141, -0.3484), (1.453, -0.1089, -0.572), (1.352, -0.1013, -0.7828), (1.221, -0.09148, -0.9762), (1.062, -0.07958, -1.148), (0.8795, -0.06591, -1.294), (0.6774, -0.05077, -1.411), (0.4602, -0.03449, -1.496), (0.2327, -0.01744, -1.548), (0.2275, -0.05193, 1.548), (0.4499, -0.1027, 1.496), (0.6623, -0.1512, 1.411), (0.8599, -0.1963, 1.294), (1.038, -0.237, 1.148), (1.193, -0.2724, 0.9762), (1.322, -0.3017, 0.7828), (1.421, -0.3243, 0.572), (1.488, -0.3397, 0.3484), (1.522, -0.3474, 0.117), (1.522, -0.3474, -0.117), (1.488, -0.3397, -0.3484), (1.421, -0.3243, -0.572), (1.322, -0.3017, -0.7828), (1.193, -0.2724, -0.9762), (1.038, -0.237, -1.148), (0.8599, -0.1963, -1.294), (0.6623, -0.1512, -1.411), (0.4499, -0.1027, -1.496), (0.2275, -0.05193, -1.548), (0.2172, -0.08525, 1.548), (0.4296, -0.1686, 1.496), (0.6324, -0.2482, 1.411), (0.821, -0.3222, 1.294), (0.9913, -0.3891, 1.148), (1.139, -0.4472, 0.9762), (1.262, -0.4954, 0.7828), (1.357, -0.5325, 0.572), (1.421, -0.5577, 0.3484), (1.453, -0.5704, 0.117), (1.453, -0.5704, -0.117), (1.421, -0.5577, -0.3484), (1.357, -0.5325, -0.572), (1.262, -0.4954, -0.7828), (1.139, -0.4472, -0.9762), (0.9913, -0.3891, -1.148), (0.821, -0.3222, -1.294), (0.6324, -0.2482, -1.411), (0.4296, -0.1686, -1.496), (0.2172, -0.08525, -1.548), (0.2021, -0.1167, 1.548), (0.3997, -0.2307, 1.496), (0.5883, -0.3397, 1.411), (0.7638, -0.441, 1.294), (0.9223, -0.5325, 1.148), (1.06, -0.612, 0.9762), (1.174, -0.678, 0.7828), (1.262, -0.7287, 0.572), (1.322, -0.7632, 0.3484), (1.352, -0.7807, 0.117), (1.352, -0.7807, -0.117), (1.322, -0.7632, -0.3484), (1.262, -0.7287, -0.572), (1.174, -0.678, -0.7828), (1.06, -0.612, -0.9762), (0.9223, -0.5325, -1.148), (0.7638, -0.441, -1.294), (0.5883, -0.3397, -1.411), (0.3997, -0.2307, -1.496), (0.2021, -0.1167, -1.548), (0.1824, -0.1455, 1.548), (0.3608, -0.2877, 1.496), (0.5311, -0.4236, 1.411), (0.6896, -0.5499, 1.294), (0.8326, -0.664, 1.148), (0.957, -0.7632, 0.9762), (1.06, -0.8454, 0.7828), (1.139, -0.9087, 0.572), (1.193, -0.9517, 0.3484), (1.221, -0.9735, 0.117), (1.221, -0.9735, -0.117), (1.193, -0.9517, -0.3484), (1.139, -0.9087, -0.572), (1.06, -0.8454, -0.7828), (0.957, -0.7632, -0.9762), (0.8326, -0.664, -1.148), (0.6896, -0.5499, -1.294), (0.5311, -0.4236, -1.411), (0.3608, -0.2877, -1.496), (0.1824, -0.1455, -1.548), (0.1587, -0.1711, 1.548), (0.3139, -0.3383, 1.496), (0.4621, -0.498, 1.411), (0.5999, -0.6465, 1.294), (0.7243, -0.7807, 1.148), (0.8326, -0.8973, 0.9762), (0.9223, -0.994, 0.7828), (0.9913, -1.068, 0.572), (1.038, -1.119, 0.3484), (1.062, -1.145, 0.117), (1.062, -1.145, -0.117), (1.038, -1.119, -0.3484), (0.9913, -1.068, -0.572), (0.9223, -0.994, -0.7828), (0.8326, -0.8973, -0.9762), (0.7243, -0.7807, -1.148), (0.5999, -0.6465, -1.294), (0.4621, -0.498, -1.411), (0.3139, -0.3383, -1.496), (0.1587, -0.1711, -1.548), (0.1315, -0.1928, 1.548), (0.26, -0.3813, 1.496), (0.3827, -0.5613, 1.411), (0.4968, -0.7287, 1.294), (0.5999, -0.8799, 1.148), (0.6896, -1.011, 0.9762), (0.7638, -1.12, 0.7828), (0.821, -1.204, 0.572), (0.8599, -1.261, 0.3484), (0.8795, -1.29, 0.117), (0.8795, -1.29, -0.117), (0.8599, -1.261, -0.3484), (0.821, -1.204, -0.572), (0.7638, -1.12, -0.7828), (0.6896, -1.011, -0.9762), (0.5999, -0.8799, -1.148), (0.4968, -0.7287, -1.294), (0.3827, -0.5613, -1.411), (0.26, -0.3813, -1.496), (0.1315, -0.1928, -1.548), (0.1012, -0.2102, 1.548), (0.2002, -0.4158, 1.496), (0.2947, -0.612, 1.411), (0.3827, -0.7946, 1.294), (0.4621, -0.9595, 1.148), (0.5311, -1.103, 0.9762), (0.5883, -1.222, 0.7828), (0.6324, -1.313, 0.572), (0.6623, -1.375, 0.3484), (0.6774, -1.407, 0.117), (0.6774, -1.407, -0.117), (0.6623, -1.375, -0.3484), (0.6324, -1.313, -0.572), (0.5883, -1.222, -0.7828), (0.5311, -1.103, -0.9762), (0.4621, -0.9595, -1.148), (0.3827, -0.7946, -1.294), (0.2947, -0.612, -1.411), (0.2002, -0.4158, -1.496), (0.1012, -0.2102, -1.548), (0.06878, -0.223, 1.548), (0.136, -0.441, 1.496), (0.2002, -0.6491, 1.411), (0.26, -0.8428, 1.294), (0.3139, -1.018, 1.148), (0.3608, -1.17, 0.9762), (0.3997, -1.296, 0.7828), (0.4296, -1.393, 0.572), (0.4499, -1.459, 0.3484), (0.4602, -1.492, 0.117), (0.4602, -1.492, -0.117), (0.4499, -1.459, -0.3484), (0.4296, -1.393, -0.572), (0.3997, -1.296, -0.7828), (0.3608, -1.17, -0.9762), (0.3139, -1.018, -1.148), (0.26, -0.8428, -1.294), (0.2002, -0.6491, -1.411), (0.136, -0.441, -1.496), (0.06878, -0.223, -1.548), (0.03478, -0.2307, 1.548), (0.06878, -0.4563, 1.496), (0.1012, -0.6717, 1.411), (0.1315, -0.8721, 1.294), (0.1587, -1.053, 1.148), (0.1824, -1.21, 0.9762), (0.2021, -1.341, 0.7828), (0.2172, -1.441, 0.572), (0.2275, -1.509, 0.3484), (0.2327, -1.544, 0.117), (0.2327, -1.544, -0.117), (0.2275, -1.509, -0.3484), (0.2172, -1.441, -0.572), (0.2021, -1.341, -0.7828), (0.1824, -1.21, -0.9762), (0.1587, -1.053, -1.148), (0.1315, -0.8721, -1.294), (0.1012, -0.6717, -1.411), (0.06878, -0.4563, -1.496), (0.03478, -0.2307, -1.548), (-1.417e-07, -0.2334, 1.548), (-2.613e-07, -0.4615, 1.496), (-3.255e-07, -0.6793, 1.411), (-4.654e-07, -0.882, 1.294), (-5.121e-07, -1.065, 1.148), (-5.471e-07, -1.224, 0.9762), (-7.921e-07, -1.356, 0.7828), (-6.754e-07, -1.457, 0.572), (-5.821e-07, -1.526, 0.3484), (-6.054e-07, -1.561, 0.117), (-7.454e-07, -1.561, -0.117), (-5.821e-07, -1.526, -0.3484), (-7.454e-07, -1.457, -0.572), (-6.754e-07, -1.356, -0.7828), (-5.471e-07, -1.224, -0.9762), (-4.771e-07, -1.065, -1.148), (-5.004e-07, -0.882, -1.294), (-2.788e-07, -0.6793, -1.411), (-2.963e-07, -0.4615, -1.496), (-1.563e-07, -0.2334, -1.548), (-0.03478, -0.2307, 1.548), (-0.06878, -0.4563, 1.496), (-0.1012, -0.6717, 1.411), (-0.1315, -0.8721, 1.294), (-0.1587, -1.053, 1.148), (-0.1824, -1.21, 0.9762), (-0.2021, -1.341, 0.7828), (-0.2172, -1.441, 0.572), (-0.2275, -1.509, 0.3484), (-0.2327, -1.544, 0.117), (-0.2327, -1.544, -0.117), (-0.2275, -1.509, -0.3484), (-0.2172, -1.441, -0.572), (-0.2021, -1.341, -0.7828), (-0.1824, -1.21, -0.9762), (-0.1587, -1.053, -1.148), (-0.1315, -0.8721, -1.294), (-0.1012, -0.6717, -1.411), (-0.06878, -0.4563, -1.496), (-0.03478, -0.2307, -1.548), (-6.231e-08, 6.81e-07, -1.566), (-0.06878, -0.223, 1.548), (-0.136, -0.441, 1.496), (-0.2002, -0.6491, 1.411), (-0.26, -0.8428, 1.294), (-0.3139, -1.018, 1.148), (-0.3608, -1.17, 0.9762), (-0.3997, -1.296, 0.7828), (-0.4296, -1.393, 0.572), (-0.4499, -1.459, 0.3484), (-0.4602, -1.492, 0.117), (-0.4602, -1.492, -0.117), (-0.4499, -1.459, -0.3484), (-0.4296, -1.393, -0.572), (-0.3997, -1.296, -0.7828), (-0.3608, -1.17, -0.9762), (-0.3139, -1.018, -1.148), (-0.26, -0.8428, -1.294), (-0.2002, -0.6491, -1.411), (-0.136, -0.441, -1.496), (-0.06878, -0.223, -1.548), (-0.1012, -0.2102, 1.548), (-0.2002, -0.4158, 1.496), (-0.2947, -0.612, 1.411), (-0.3827, -0.7946, 1.294), (-0.4621, -0.9595, 1.148), (-0.5311, -1.103, 0.9762), (-0.5883, -1.222, 0.7828), (-0.6324, -1.313, 0.572), (-0.6623, -1.375, 0.3484), (-0.6774, -1.407, 0.117), (-0.6774, -1.407, -0.117), (-0.6623, -1.375, -0.3484), (-0.6324, -1.313, -0.572), (-0.5883, -1.222, -0.7828), (-0.5311, -1.103, -0.9762), (-0.4621, -0.9595, -1.148), (-0.3827, -0.7946, -1.294), (-0.2947, -0.612, -1.411), (-0.2002, -0.4158, -1.496), (-0.1012, -0.2102, -1.548), (-0.1315, -0.1928, 1.548), (-0.26, -0.3813, 1.496), (-0.3827, -0.5613, 1.411), (-0.4968, -0.7287, 1.294), (-0.5999, -0.8799, 1.148), (-0.6896, -1.011, 0.9762), (-0.7638, -1.12, 0.7828), (-0.821, -1.204, 0.572), (-0.8599, -1.261, 0.3484), (-0.8795, -1.29, 0.117), (-0.8795, -1.29, -0.117), (-0.8599, -1.261, -0.3484), (-0.821, -1.204, -0.572), (-0.7638, -1.12, -0.7828), (-0.6896, -1.011, -0.9762), (-0.5999, -0.8799, -1.148), (-0.4968, -0.7287, -1.294), (-0.3827, -0.5613, -1.411), (-0.26, -0.3813, -1.496), (-0.1315, -0.1928, -1.548), (-0.1587, -0.1711, 1.548), (-0.3139, -0.3383, 1.496), (-0.4621, -0.498, 1.411), (-0.5999, -0.6465, 1.294), (-0.7243, -0.7806, 1.148), (-0.8326, -0.8973, 0.9762), (-0.9223, -0.994, 0.7828), (-0.9913, -1.068, 0.572), (-1.038, -1.119, 0.3484), (-1.062, -1.145, 0.117), (-1.062, -1.145, -0.117), (-1.038, -1.119, -0.3484), (-0.9913, -1.068, -0.572), (-0.9223, -0.994, -0.7828), (-0.8326, -0.8973, -0.9762), (-0.7243, -0.7806, -1.148), (-0.5999, -0.6465, -1.294), (-0.4621, -0.498, -1.411), (-0.3139, -0.3383, -1.496), (-0.1587, -0.1711, -1.548), (-0.1824, -0.1455, 1.548), (-0.3608, -0.2877, 1.496), (-0.5311, -0.4236, 1.411), (-0.6896, -0.5499, 1.294), (-0.8326, -0.664, 1.148), (-0.957, -0.7632, 0.9762), (-1.06, -0.8454, 0.7828), (-1.139, -0.9087, 0.572), (-1.193, -0.9517, 0.3484), (-1.221, -0.9735, 0.117), (-1.221, -0.9735, -0.117), (-1.193, -0.9517, -0.3484), (-1.139, -0.9087, -0.572), (-1.06, -0.8454, -0.7828), (-0.957, -0.7632, -0.9762), (-0.8326, -0.664, -1.148), (-0.6896, -0.5499, -1.294), (-0.5311, -0.4236, -1.411), (-0.3608, -0.2877, -1.496), (-0.1824, -0.1455, -1.548), (-0.2021, -0.1167, 1.548), (-0.3997, -0.2307, 1.496), (-0.5883, -0.3397, 1.411), (-0.7638, -0.441, 1.294), (-0.9223, -0.5325, 1.148), (-1.06, -0.612, 0.9762), (-1.174, -0.678, 0.7828), (-1.262, -0.7287, 0.572), (-1.322, -0.7632, 0.3484), (-1.352, -0.7806, 0.117), (-1.352, -0.7806, -0.117), (-1.322, -0.7632, -0.3484), (-1.262, -0.7287, -0.572), (-1.174, -0.678, -0.7828), (-1.06, -0.612, -0.9762), (-0.9223, -0.5325, -1.148), (-0.7638, -0.441, -1.294), (-0.5883, -0.3397, -1.411), (-0.3997, -0.2307, -1.496), (-0.2021, -0.1167, -1.548), (-0.2172, -0.08525, 1.548), (-0.4296, -0.1686, 1.496), (-0.6324, -0.2482, 1.411), (-0.821, -0.3222, 1.294), (-0.9913, -0.3891, 1.148), (-1.139, -0.4472, 0.9762), (-1.262, -0.4954, 0.7828), (-1.357, -0.5325, 0.572), (-1.421, -0.5577, 0.3484), (-1.453, -0.5704, 0.117), (-1.453, -0.5704, -0.117), (-1.421, -0.5577, -0.3484), (-1.357, -0.5325, -0.572), (-1.262, -0.4954, -0.7828), (-1.139, -0.4472, -0.9762), (-0.9913, -0.3891, -1.148), (-0.821, -0.3222, -1.294), (-0.6324, -0.2482, -1.411), (-0.4296, -0.1686, -1.496), (-0.2172, -0.08525, -1.548), (-0.2275, -0.05192, 1.548), (-0.4499, -0.1027, 1.496), (-0.6623, -0.1512, 1.411), (-0.8599, -0.1963, 1.294), (-1.038, -0.237, 1.148), (-1.193, -0.2724, 0.9762), (-1.322, -0.3017, 0.7828), (-1.421, -0.3243, 0.572), (-1.488, -0.3397, 0.3484), (-1.522, -0.3474, 0.117), (-1.522, -0.3474, -0.117), (-1.488, -0.3397, -0.3484), (-1.421, -0.3243, -0.572), (-1.322, -0.3017, -0.7828), (-1.193, -0.2724, -0.9762), (-1.038, -0.237, -1.148), (-0.8599, -0.1963, -1.294), (-0.6623, -0.1512, -1.411), (-0.4499, -0.1027, -1.496), (-0.2275, -0.05193, -1.548), (-0.2327, -0.01744, 1.548), (-0.4602, -0.03449, 1.496), (-0.6774, -0.05076, 1.411), (-0.8795, -0.06591, 1.294), (-1.062, -0.07958, 1.148), (-1.221, -0.09148, 0.9762), (-1.352, -0.1013, 0.7828), (-1.453, -0.1089, 0.572), (-1.522, -0.1141, 0.3484), (-1.557, -0.1167, 0.117), (-1.557, -0.1167, -0.117), (-1.522, -0.1141, -0.3484), (-1.453, -0.1089, -0.572), (-1.352, -0.1013, -0.7828), (-1.221, -0.09148, -0.9762), (-1.062, -0.07958, -1.148), (-0.8795, -0.06591, -1.294), (-0.6774, -0.05076, -1.411), (-0.4602, -0.03449, -1.496), (-0.2327, -0.01744, -1.548), (-0.2327, 0.01744, 1.548), (-0.4602, 0.03449, 1.496), (-0.6774, 0.05077, 1.411), (-0.8795, 0.06591, 1.294), (-1.062, 0.07958, 1.148), (-1.221, 0.09148, 0.9762), (-1.352, 0.1013, 0.7828), (-1.453, 0.1089, 0.572), (-1.522, 0.1141, 0.3484), (-1.557, 0.1167, 0.117), (-1.557, 0.1167, -0.117), (-1.522, 0.1141, -0.3484), (-1.453, 0.1089, -0.572), (-1.352, 0.1013, -0.7828), (-1.221, 0.09148, -0.9762), (-1.062, 0.07958, -1.148), (-0.8795, 0.06591, -1.294), (-0.6774, 0.05077, -1.411), (-0.4602, 0.03449, -1.496), (-0.2327, 0.01744, -1.548), (-0.2275, 0.05193, 1.548), (-0.4499, 0.1027, 1.496), (-0.6623, 0.1512, 1.411), (-0.8599, 0.1963, 1.294), (-1.038, 0.237, 1.148), (-1.193, 0.2724, 0.9762), (-1.322, 0.3017, 0.7828), (-1.421, 0.3243, 0.572), (-1.488, 0.3397, 0.3484), (-1.522, 0.3474, 0.117), (-1.522, 0.3474, -0.117), (-1.488, 0.3397, -0.3484), (-1.421, 0.3243, -0.572), (-1.322, 0.3017, -0.7828), (-1.193, 0.2724, -0.9762), (-1.038, 0.237, -1.148), (-0.8599, 0.1963, -1.294), (-0.6623, 0.1512, -1.411), (-0.4499, 0.1027, -1.496), (-0.2275, 0.05193, -1.548), (-0.2172, 0.08525, 1.548), (-0.4296, 0.1686, 1.496), (-0.6324, 0.2482, 1.411), (-0.821, 0.3222, 1.294), (-0.9913, 0.3891, 1.148), (-1.139, 0.4472, 0.9762), (-1.262, 0.4954, 0.7828), (-1.357, 0.5325, 0.572), (-1.421, 0.5577, 0.3484), (-1.453, 0.5704, 0.117), (-1.453, 0.5704, -0.117), (-1.421, 0.5577, -0.3484), (-1.357, 0.5325, -0.572), (-1.262, 0.4954, -0.7828), (-1.139, 0.4472, -0.9762), (-0.9913, 0.3891, -1.148), (-0.821, 0.3222, -1.294), (-0.6324, 0.2482, -1.411), (-0.4296, 0.1686, -1.496), (-0.2172, 0.08525, -1.548), (-0.2021, 0.1167, 1.548), (-0.3997, 0.2307, 1.496), (-0.5883, 0.3397, 1.411), (-0.7638, 0.441, 1.294), (-0.9223, 0.5325, 1.148), (-1.06, 0.6121, 0.9762), (-1.174, 0.678, 0.7828), (-1.262, 0.7287, 0.572), (-1.322, 0.7632, 0.3484), (-1.352, 0.7807, 0.117), (-1.352, 0.7807, -0.117), (-1.322, 0.7632, -0.3484), (-1.262, 0.7287, -0.572), (-1.174, 0.678, -0.7828), (-1.06, 0.6121, -0.9762), (-0.9223, 0.5325, -1.148), (-0.7638, 0.441, -1.294), (-0.5883, 0.3397, -1.411), (-0.3997, 0.2307, -1.496), (-0.2021, 0.1167, -1.548), (-0.1824, 0.1455, 1.548), (-0.3608, 0.2877, 1.496), (-0.5311, 0.4236, 1.411), (-0.6896, 0.5499, 1.294), (-0.8326, 0.664, 1.148), (-0.957, 0.7632, 0.9762), (-1.06, 0.8454, 0.7828), (-1.139, 0.9087, 0.572), (-1.193, 0.9517, 0.3484), (-1.221, 0.9735, 0.117), (-1.221, 0.9735, -0.117), (-1.193, 0.9517, -0.3484), (-1.139, 0.9087, -0.572), (-1.06, 0.8454, -0.7828), (-0.957, 0.7632, -0.9762), (-0.8326, 0.664, -1.148), (-0.6896, 0.5499, -1.294), (-0.5311, 0.4236, -1.411), (-0.3608, 0.2877, -1.496), (-0.1824, 0.1455, -1.548), (-0.1587, 0.1711, 1.548), (-0.3139, 0.3383, 1.496), (-0.4621, 0.498, 1.411), (-0.5999, 0.6465, 1.294), (-0.7243, 0.7807, 1.148), (-0.8326, 0.8973, 0.9762), (-0.9223, 0.994, 0.7828), (-0.9913, 1.068, 0.572), (-1.038, 1.119, 0.3484), (-1.062, 1.145, 0.117), (-1.062, 1.145, -0.117), (-1.038, 1.119, -0.3484), (-0.9913, 1.068, -0.572), (-0.9223, 0.994, -0.7828), (-0.8326, 0.8973, -0.9762), (-0.7243, 0.7807, -1.148), (-0.5999, 0.6465, -1.294), (-0.4621, 0.498, -1.411), (-0.3139, 0.3383, -1.496), (-0.1587, 0.1711, -1.548), (-0.1315, 0.1928, 1.548), (-0.26, 0.3813, 1.496), (-0.3827, 0.5613, 1.411), (-0.4968, 0.7287, 1.294), (-0.5999, 0.8799, 1.148), (-0.6896, 1.011, 0.9762), (-0.7638, 1.12, 0.7828), (-0.821, 1.204, 0.572), (-0.8599, 1.261, 0.3484), (-0.8795, 1.29, 0.117), (-0.8795, 1.29, -0.117), (-0.8599, 1.261, -0.3484), (-0.821, 1.204, -0.572), (-0.7638, 1.12, -0.7828), (-0.6896, 1.011, -0.9762), (-0.5999, 0.8799, -1.148), (-0.4968, 0.7287, -1.294), (-0.3827, 0.5613, -1.411), (-0.26, 0.3813, -1.496), (-0.1315, 0.1928, -1.548), (-0.1012, 0.2102, 1.548), (-0.2002, 0.4158, 1.496), (-0.2947, 0.612, 1.411), (-0.3827, 0.7946, 1.294), (-0.4621, 0.9595, 1.148), (-0.5311, 1.103, 0.9762), (-0.5883, 1.222, 0.7828), (-0.6324, 1.313, 0.572), (-0.6623, 1.375, 0.3484), (-0.6774, 1.407, 0.117), (-0.6774, 1.407, -0.117), (-0.6623, 1.375, -0.3484), (-0.6324, 1.313, -0.572), (-0.5883, 1.222, -0.7828), (-0.5311, 1.103, -0.9762), (-0.4621, 0.9595, -1.148), (-0.3827, 0.7946, -1.294), (-0.2947, 0.612, -1.411), (-0.2002, 0.4158, -1.496), (-0.1012, 0.2102, -1.548), (-0.06878, 0.223, 1.548), (-0.136, 0.441, 1.496), (-0.2002, 0.6491, 1.411), (-0.26, 0.8428, 1.294), (-0.3139, 1.018, 1.148), (-0.3608, 1.17, 0.9762), (-0.3997, 1.296, 0.7828), (-0.4296, 1.393, 0.572), (-0.4499, 1.459, 0.3484), (-0.4602, 1.492, 0.117), (-0.4602, 1.492, -0.117), (-0.4499, 1.459, -0.3484), (-0.4296, 1.393, -0.572), (-0.3997, 1.296, -0.7828), (-0.3608, 1.17, -0.9762), (-0.3139, 1.018, -1.148), (-0.26, 0.8428, -1.294), (-0.2002, 0.6491, -1.411), (-0.136, 0.441, -1.496), (-0.06878, 0.223, -1.548), (-0.03478, 0.2307, 1.548), (-0.06878, 0.4563, 1.496), (-0.1012, 0.6717, 1.411), (-0.1315, 0.8721, 1.294), (-0.1587, 1.053, 1.148), (-0.1824, 1.21, 0.9762), (-0.2021, 1.341, 0.7828), (-0.2172, 1.441, 0.572), (-0.2275, 1.509, 0.3484), (-0.2327, 1.544, 0.117), (-0.2327, 1.544, -0.117), (-0.2275, 1.509, -0.3484), (-0.2172, 1.441, -0.572), (-0.2021, 1.341, -0.7828), (-0.1824, 1.21, -0.9762), (-0.1587, 1.053, -1.148), (-0.1315, 0.8721, -1.294), (-0.1012, 0.6717, -1.411), (-0.06878, 0.4563, -1.496), (-0.03478, 0.2307, -1.548), (7.698e-08, 0.2334, 1.548), (2.928e-07, 0.6793, 1.411), (7.244e-07, 1.224, 0.9762), (8.177e-07, 1.356, 0.7828), (8.644e-07, 1.457, 0.572), (7.944e-07, 1.526, 0.3484), (8.644e-07, 1.561, 0.117), (1.028e-06, 1.561, -0.117), (7.944e-07, 1.526, -0.3484), (8.644e-07, 1.457, -0.572), (8.177e-07, 1.356, -0.7828), (7.244e-07, 1.224, -0.9762), (5.611e-07, 1.065, -1.148), (3.161e-07, 0.6793, -1.411), (1.995e-07, 0.4615, -1.496)], [], [(829, 2, 9, 10), (446, 4, 24), (837, 836, 17, 18), (830, 829, 10, 11), (838, 837, 18, 19), (831, 830, 11, 12), (827, 125, 5), (839, 838, 19, 20), (832, 831, 12, 13), (0, 827, 5, 6), (3, 839, 20, 21), (833, 832, 13, 14), (828, 0, 6, 7), (840, 3, 21, 22), (834, 833, 14, 15), (1, 828, 7, 8), (841, 840, 22, 23), (835, 834, 15, 16), (2, 1, 8, 9), (4, 841, 23, 24), (836, 835, 16, 17), (19, 18, 38, 39), (12, 11, 31, 32), (5, 125, 25), (20, 19, 39, 40), (13, 12, 32, 33), (6, 5, 25, 26), (21, 20, 40, 41), (14, 13, 33, 34), (7, 6, 26, 27), (22, 21, 41, 42), (15, 14, 34, 35), (8, 7, 27, 28), (23, 22, 42, 43), (16, 15, 35, 36), (9, 8, 28, 29), (24, 23, 43, 44), (17, 16, 36, 37), (10, 9, 29, 30), (446, 24, 44), (18, 17, 37, 38), (11, 10, 30, 31), (40, 39, 59, 60), (33, 32, 52, 53), (26, 25, 45, 46), (41, 40, 60, 61), (34, 33, 53, 54), (27, 26, 46, 47), (42, 41, 61, 62), (35, 34, 54, 55), (28, 27, 47, 48), (43, 42, 62, 63), (36, 35, 55, 56), (29, 28, 48, 49), (44, 43, 63, 64), (37, 36, 56, 57), (30, 29, 49, 50), (446, 44, 64), (38, 37, 57, 58), (31, 30, 50, 51), (39, 38, 58, 59), (32, 31, 51, 52), (25, 125, 45), (54, 53, 73, 74), (47, 46, 66, 67), (62, 61, 81, 82), (55, 54, 74, 75), (48, 47, 67, 68), (63, 62, 82, 83), (56, 55, 75, 76), (49, 48, 68, 69), (64, 63, 83, 84), (57, 56, 76, 77), (50, 49, 69, 70), (446, 64, 84), (58, 57, 77, 78), (51, 50, 70, 71), (59, 58, 78, 79), (52, 51, 71, 72), (45, 125, 65), (60, 59, 79, 80), (53, 52, 72, 73), (46, 45, 65, 66), (61, 60, 80, 81), (68, 67, 87, 88), (83, 82, 102, 103), (76, 75, 95, 96), (69, 68, 88, 89), (84, 83, 103, 104), (77, 76, 96, 97), (70, 69, 89, 90), (446, 84, 104), (78, 77, 97, 98), (71, 70, 90, 91), (79, 78, 98, 99), (72, 71, 91, 92), (65, 125, 85), (80, 79, 99, 100), (73, 72, 92, 93), (66, 65, 85, 86), (81, 80, 100, 101), (74, 73, 93, 94), (67, 66, 86, 87), (82, 81, 101, 102), (75, 74, 94, 95), (97, 96, 116, 117), (90, 89, 109, 110), (446, 104, 124), (98, 97, 117, 118), (91, 90, 110, 111), (99, 98, 118, 119), (92, 91, 111, 112), (85, 125, 105), (100, 99, 119, 120), (93, 92, 112, 113), (86, 85, 105, 106), (101, 100, 120, 121), (94, 93, 113, 114), (87, 86, 106, 107), (102, 101, 121, 122), (95, 94, 114, 115), (88, 87, 107, 108), (103, 102, 122, 123), (96, 95, 115, 116), (89, 88, 108, 109), (104, 103, 123, 124), (111, 110, 131, 132), (119, 118, 139, 140), (112, 111, 132, 133), (105, 125, 126), (120, 119, 140, 141), (113, 112, 133, 134), (106, 105, 126, 127), (121, 120, 141, 142), (114, 113, 134, 135), (107, 106, 127, 128), (122, 121, 142, 143), (115, 114, 135, 136), (108, 107, 128, 129), (123, 122, 143, 144), (116, 115, 136, 137), (109, 108, 129, 130), (124, 123, 144, 145), (117, 116, 137, 138), (110, 109, 130, 131), (446, 124, 145), (118, 117, 138, 139), (126, 125, 146), (141, 140, 160, 161), (134, 133, 153, 154), (127, 126, 146, 147), (142, 141, 161, 162), (135, 134, 154, 155), (128, 127, 147, 148), (143, 142, 162, 163), (136, 135, 155, 156), (129, 128, 148, 149), (144, 143, 163, 164), (137, 136, 156, 157), (130, 129, 149, 150), (145, 144, 164, 165), (138, 137, 157, 158), (131, 130, 150, 151), (446, 145, 165), (139, 138, 158, 159), (132, 131, 151, 152), (140, 139, 159, 160), (133, 132, 152, 153), (162, 161, 181, 182), (155, 154, 174, 175), (148, 147, 167, 168), (163, 162, 182, 183), (156, 155, 175, 176), (149, 148, 168, 169), (164, 163, 183, 184), (157, 156, 176, 177), (150, 149, 169, 170), (165, 164, 184, 185), (158, 157, 177, 178), (151, 150, 170, 171), (446, 165, 185), (159, 158, 178, 179), (152, 151, 171, 172), (160, 159, 179, 180), (153, 152, 172, 173), (146, 125, 166), (161, 160, 180, 181), (154, 153, 173, 174), (147, 146, 166, 167), (176, 175, 195, 196), (169, 168, 188, 189), (184, 183, 203, 204), (177, 176, 196, 197), (170, 169, 189, 190), (185, 184, 204, 205), (178, 177, 197, 198), (171, 170, 190, 191), (446, 185, 205), (179, 178, 198, 199), (172, 171, 191, 192), (180, 179, 199, 200), (173, 172, 192, 193), (166, 125, 186), (181, 180, 200, 201), (174, 173, 193, 194), (167, 166, 186, 187), (182, 181, 201, 202), (175, 174, 194, 195), (168, 167, 187, 188), (183, 182, 202, 203), (190, 189, 209, 210), (205, 204, 224, 225), (198, 197, 217, 218), (191, 190, 210, 211), (446, 205, 225), (199, 198, 218, 219), (192, 191, 211, 212), (200, 199, 219, 220), (193, 192, 212, 213), (186, 125, 206), (201, 200, 220, 221), (194, 193, 213, 214), (187, 186, 206, 207), (202, 201, 221, 222), (195, 194, 214, 215), (188, 187, 207, 208), (203, 202, 222, 223), (196, 195, 215, 216), (189, 188, 208, 209), (204, 203, 223, 224), (197, 196, 216, 217), (219, 218, 238, 239), (212, 211, 231, 232), (220, 219, 239, 240), (213, 212, 232, 233), (206, 125, 226), (221, 220, 240, 241), (214, 213, 233, 234), (207, 206, 226, 227), (222, 221, 241, 242), (215, 214, 234, 235), (208, 207, 227, 228), (223, 222, 242, 243), (216, 215, 235, 236), (209, 208, 228, 229), (224, 223, 243, 244), (217, 216, 236, 237), (210, 209, 229, 230), (225, 224, 244, 245), (218, 217, 237, 238), (211, 210, 230, 231), (446, 225, 245), (233, 232, 252, 253), (226, 125, 246), (241, 240, 260, 261), (234, 233, 253, 254), (227, 226, 246, 247), (242, 241, 261, 262), (235, 234, 254, 255), (228, 227, 247, 248), (243, 242, 262, 263), (236, 235, 255, 256), (229, 228, 248, 249), (244, 243, 263, 264), (237, 236, 256, 257), (230, 229, 249, 250), (245, 244, 264, 265), (238, 237, 257, 258), (231, 230, 250, 251), (446, 245, 265), (239, 238, 258, 259), (232, 231, 251, 252), (240, 239, 259, 260), (247, 246, 266, 267), (262, 261, 281, 282), (255, 254, 274, 275), (248, 247, 267, 268), (263, 262, 282, 283), (256, 255, 275, 276), (249, 248, 268, 269), (264, 263, 283, 284), (257, 256, 276, 277), (250, 249, 269, 270), (265, 264, 284, 285), (258, 257, 277, 278), (251, 250, 270, 271), (446, 265, 285), (259, 258, 278, 279), (252, 251, 271, 272), (260, 259, 279, 280), (253, 252, 272, 273), (246, 125, 266), (261, 260, 280, 281), (254, 253, 273, 274), (283, 282, 302, 303), (276, 275, 295, 296), (269, 268, 288, 289), (284, 283, 303, 304), (277, 276, 296, 297), (270, 269, 289, 290), (285, 284, 304, 305), (278, 277, 297, 298), (271, 270, 290, 291), (446, 285, 305), (279, 278, 298, 299), (272, 271, 291, 292), (280, 279, 299, 300), (273, 272, 292, 293), (266, 125, 286), (281, 280, 300, 301), (274, 273, 293, 294), (267, 266, 286, 287), (282, 281, 301, 302), (275, 274, 294, 295), (268, 267, 287, 288), (297, 296, 316, 317), (290, 289, 309, 310), (305, 304, 324, 325), (298, 297, 317, 318), (291, 290, 310, 311), (446, 305, 325), (299, 298, 318, 319), (292, 291, 311, 312), (300, 299, 319, 320), (293, 292, 312, 313), (286, 125, 306), (301, 300, 320, 321), (294, 293, 313, 314), (287, 286, 306, 307), (302, 301, 321, 322), (295, 294, 314, 315), (288, 287, 307, 308), (303, 302, 322, 323), (296, 295, 315, 316), (289, 288, 308, 309), (304, 303, 323, 324), (311, 310, 330, 331), (446, 325, 345), (319, 318, 338, 339), (312, 311, 331, 332), (320, 319, 339, 340), (313, 312, 332, 333), (306, 125, 326), (321, 320, 340, 341), (314, 313, 333, 334), (307, 306, 326, 327), (322, 321, 341, 342), (315, 314, 334, 335), (308, 307, 327, 328), (323, 322, 342, 343), (316, 315, 335, 336), (309, 308, 328, 329), (324, 323, 343, 344), (317, 316, 336, 337), (310, 309, 329, 330), (325, 324, 344, 345), (318, 317, 337, 338), (340, 339, 359, 360), (333, 332, 352, 353), (326, 125, 346), (341, 340, 360, 361), (334, 333, 353, 354), (327, 326, 346, 347), (342, 341, 361, 362), (335, 334, 354, 355), (328, 327, 347, 348), (343, 342, 362, 363), (336, 335, 355, 356), (329, 328, 348, 349), (344, 343, 363, 364), (337, 336, 356, 357), (330, 329, 349, 350), (345, 344, 364, 365), (338, 337, 357, 358), (331, 330, 350, 351), (446, 345, 365), (339, 338, 358, 359), (332, 331, 351, 352), (354, 353, 373, 374), (347, 346, 366, 367), (362, 361, 381, 382), (355, 354, 374, 375), (348, 347, 367, 368), (363, 362, 382, 383), (356, 355, 375, 376), (349, 348, 368, 369), (364, 363, 383, 384), (357, 356, 376, 377), (350, 349, 369, 370), (365, 364, 384, 385), (358, 357, 377, 378), (351, 350, 370, 371), (446, 365, 385), (359, 358, 378, 379), (352, 351, 371, 372), (360, 359, 379, 380), (353, 352, 372, 373), (346, 125, 366), (361, 360, 380, 381), (368, 367, 387, 388), (383, 382, 402, 403), (376, 375, 395, 396), (369, 368, 388, 389), (384, 383, 403, 404), (377, 376, 396, 397), (370, 369, 389, 390), (385, 384, 404, 405), (378, 377, 397, 398), (371, 370, 390, 391), (446, 385, 405), (379, 378, 398, 399), (372, 371, 391, 392), (380, 379, 399, 400), (373, 372, 392, 393), (366, 125, 386), (381, 380, 400, 401), (374, 373, 393, 394), (367, 366, 386, 387), (382, 381, 401, 402), (375, 374, 394, 395), (404, 403, 423, 424), (397, 396, 416, 417), (390, 389, 409, 410), (405, 404, 424, 425), (398, 397, 417, 418), (391, 390, 410, 411), (446, 405, 425), (399, 398, 418, 419), (392, 391, 411, 412), (400, 399, 419, 420), (393, 392, 412, 413), (386, 125, 406), (401, 400, 420, 421), (394, 393, 413, 414), (387, 386, 406, 407), (402, 401, 421, 422), (395, 394, 414, 415), (388, 387, 407, 408), (403, 402, 422, 423), (396, 395, 415, 416), (389, 388, 408, 409), (418, 417, 437, 438), (411, 410, 430, 431), (446, 425, 445), (419, 418, 438, 439), (412, 411, 431, 432), (420, 419, 439, 440), (413, 412, 432, 433), (406, 125, 426), (421, 420, 440, 441), (414, 413, 433, 434), (407, 406, 426, 427), (422, 421, 441, 442), (415, 414, 434, 435), (408, 407, 427, 428), (423, 422, 442, 443), (416, 415, 435, 436), (409, 408, 428, 429), (424, 423, 443, 444), (417, 416, 436, 437), (410, 409, 429, 430), (425, 424, 444, 445), (432, 431, 452, 453), (440, 439, 460, 461), (433, 432, 453, 454), (426, 125, 447), (441, 440, 461, 462), (434, 433, 454, 455), (427, 426, 447, 448), (442, 441, 462, 463), (435, 434, 455, 456), (428, 427, 448, 449), (443, 442, 463, 464), (436, 435, 456, 457), (429, 428, 449, 450), (444, 443, 464, 465), (437, 436, 457, 458), (430, 429, 450, 451), (445, 444, 465, 466), (438, 437, 458, 459), (431, 430, 451, 452), (446, 445, 466), (439, 438, 459, 460), (447, 125, 467), (462, 461, 481, 482), (455, 454, 474, 475), (448, 447, 467, 468), (463, 462, 482, 483), (456, 455, 475, 476), (449, 448, 468, 469), (464, 463, 483, 484), (457, 456, 476, 477), (450, 449, 469, 470), (465, 464, 484, 485), (458, 457, 477, 478), (451, 450, 470, 471), (466, 465, 485, 486), (459, 458, 478, 479), (452, 451, 471, 472), (446, 466, 486), (460, 459, 479, 480), (453, 452, 472, 473), (461, 460, 480, 481), (454, 453, 473, 474), (476, 475, 495, 496), (469, 468, 488, 489), (484, 483, 503, 504), (477, 476, 496, 497), (470, 469, 489, 490), (485, 484, 504, 505), (478, 477, 497, 498), (471, 470, 490, 491), (486, 485, 505, 506), (479, 478, 498, 499), (472, 471, 491, 492), (446, 486, 506), (480, 479, 499, 500), (473, 472, 492, 493), (481, 480, 500, 501), (474, 473, 493, 494), (467, 125, 487), (482, 481, 501, 502), (475, 474, 494, 495), (468, 467, 487, 488), (483, 482, 502, 503), (490, 489, 509, 510), (505, 504, 524, 525), (498, 497, 517, 518), (491, 490, 510, 511), (506, 505, 525, 526), (499, 498, 518, 519), (492, 491, 511, 512), (446, 506, 526), (500, 499, 519, 520), (493, 492, 512, 513), (501, 500, 520, 521), (494, 493, 513, 514), (487, 125, 507), (502, 501, 521, 522), (495, 494, 514, 515), (488, 487, 507, 508), (503, 502, 522, 523), (496, 495, 515, 516), (489, 488, 508, 509), (504, 503, 523, 524), (497, 496, 516, 517), (526, 525, 545, 546), (519, 518, 538, 539), (512, 511, 531, 532), (446, 526, 546), (520, 519, 539, 540), (513, 512, 532, 533), (521, 520, 540, 541), (514, 513, 533, 534), (507, 125, 527), (522, 521, 541, 542), (515, 514, 534, 535), (508, 507, 527, 528), (523, 522, 542, 543), (516, 515, 535, 536), (509, 508, 528, 529), (524, 523, 543, 544), (517, 516, 536, 537), (510, 509, 529, 530), (525, 524, 544, 545), (518, 517, 537, 538), (511, 510, 530, 531), (540, 539, 559, 560), (533, 532, 552, 553), (541, 540, 560, 561), (534, 533, 553, 554), (527, 125, 547), (542, 541, 561, 562), (535, 534, 554, 555), (528, 527, 547, 548), (543, 542, 562, 563), (536, 535, 555, 556), (529, 528, 548, 549), (544, 543, 563, 564), (537, 536, 556, 557), (530, 529, 549, 550), (545, 544, 564, 565), (538, 537, 557, 558), (531, 530, 550, 551), (546, 545, 565, 566), (539, 538, 558, 559), (532, 531, 551, 552), (446, 546, 566), (554, 553, 573, 574), (547, 125, 567), (562, 561, 581, 582), (555, 554, 574, 575), (548, 547, 567, 568), (563, 562, 582, 583), (556, 555, 575, 576), (549, 548, 568, 569), (564, 563, 583, 584), (557, 556, 576, 577), (550, 549, 569, 570), (565, 564, 584, 585), (558, 557, 577, 578), (551, 550, 570, 571), (566, 565, 585, 586), (559, 558, 578, 579), (552, 551, 571, 572), (446, 566, 586), (560, 559, 579, 580), (553, 552, 572, 573), (561, 560, 580, 581), (568, 567, 587, 588), (583, 582, 602, 603), (576, 575, 595, 596), (569, 568, 588, 589), (584, 583, 603, 604), (577, 576, 596, 597), (570, 569, 589, 590), (585, 584, 604, 605), (578, 577, 597, 598), (571, 570, 590, 591), (586, 585, 605, 606), (579, 578, 598, 599), (572, 571, 591, 592), (446, 586, 606), (580, 579, 599, 600), (573, 572, 592, 593), (581, 580, 600, 601), (574, 573, 593, 594), (567, 125, 587), (582, 581, 601, 602), (575, 574, 594, 595), (597, 596, 616, 617), (590, 589, 609, 610), (605, 604, 624, 625), (598, 597, 617, 618), (591, 590, 610, 611), (606, 605, 625, 626), (599, 598, 618, 619), (592, 591, 611, 612), (446, 606, 626), (600, 599, 619, 620), (593, 592, 612, 613), (601, 600, 620, 621), (594, 593, 613, 614), (587, 125, 607), (602, 601, 621, 622), (595, 594, 614, 615), (588, 587, 607, 608), (603, 602, 622, 623), (596, 595, 615, 616), (589, 588, 608, 609), (604, 603, 623, 624), (611, 610, 630, 631), (626, 625, 645, 646), (619, 618, 638, 639), (612, 611, 631, 632), (446, 626, 646), (620, 619, 639, 640), (613, 612, 632, 633), (621, 620, 640, 641), (614, 613, 633, 634), (607, 125, 627), (622, 621, 641, 642), (615, 614, 634, 635), (608, 607, 627, 628), (623, 622, 642, 643), (616, 615, 635, 636), (609, 608, 628, 629), (624, 623, 643, 644), (617, 616, 636, 637), (610, 609, 629, 630), (625, 624, 644, 645), (618, 617, 637, 638), (446, 646, 666), (640, 639, 659, 660), (633, 632, 652, 653), (641, 640, 660, 661), (634, 633, 653, 654), (627, 125, 647), (642, 641, 661, 662), (635, 634, 654, 655), (628, 627, 647, 648), (643, 642, 662, 663), (636, 635, 655, 656), (629, 628, 648, 649), (644, 643, 663, 664), (637, 636, 656, 657), (630, 629, 649, 650), (645, 644, 664, 665), (638, 637, 657, 658), (631, 630, 650, 651), (646, 645, 665, 666), (639, 638, 658, 659), (632, 631, 651, 652), (661, 660, 680, 681), (654, 653, 673, 674), (647, 125, 667), (662, 661, 681, 682), (655, 654, 674, 675), (648, 647, 667, 668), (663, 662, 682, 683), (656, 655, 675, 676), (649, 648, 668, 669), (664, 663, 683, 684), (657, 656, 676, 677), (650, 649, 669, 670), (665, 664, 684, 685), (658, 657, 677, 678), (651, 650, 670, 671), (666, 665, 685, 686), (659, 658, 678, 679), (652, 651, 671, 672), (446, 666, 686), (660, 659, 679, 680), (653, 652, 672, 673), (675, 674, 694, 695), (668, 667, 687, 688), (683, 682, 702, 703), (676, 675, 695, 696), (669, 668, 688, 689), (684, 683, 703, 704), (677, 676, 696, 697), (670, 669, 689, 690), (685, 684, 704, 705), (678, 677, 697, 698), (671, 670, 690, 691), (686, 685, 705, 706), (679, 678, 698, 699), (672, 671, 691, 692), (446, 686, 706), (680, 679, 699, 700), (673, 672, 692, 693), (681, 680, 700, 701), (674, 673, 693, 694), (667, 125, 687), (682, 681, 701, 702), (689, 688, 708, 709), (704, 703, 723, 724), (697, 696, 716, 717), (690, 689, 709, 710), (705, 704, 724, 725), (698, 697, 717, 718), (691, 690, 710, 711), (706, 705, 725, 726), (699, 698, 718, 719), (692, 691, 711, 712), (446, 706, 726), (700, 699, 719, 720), (693, 692, 712, 713), (701, 700, 720, 721), (694, 693, 713, 714), (687, 125, 707), (702, 701, 721, 722), (695, 694, 714, 715), (688, 687, 707, 708), (703, 702, 722, 723), (696, 695, 715, 716), (718, 717, 737, 738), (711, 710, 730, 731), (726, 725, 745, 746), (719, 718, 738, 739), (712, 711, 731, 732), (446, 726, 746), (720, 719, 739, 740), (713, 712, 732, 733), (721, 720, 740, 741), (714, 713, 733, 734), (707, 125, 727), (722, 721, 741, 742), (715, 714, 734, 735), (708, 707, 727, 728), (723, 722, 742, 743), (716, 715, 735, 736), (709, 708, 728, 729), (724, 723, 743, 744), (717, 716, 736, 737), (710, 709, 729, 730), (725, 724, 744, 745), (732, 731, 751, 752), (446, 746, 766), (740, 739, 759, 760), (733, 732, 752, 753), (741, 740, 760, 761), (734, 733, 753, 754), (727, 125, 747), (742, 741, 761, 762), (735, 734, 754, 755), (728, 727, 747, 748), (743, 742, 762, 763), (736, 735, 755, 756), (729, 728, 748, 749), (744, 743, 763, 764), (737, 736, 756, 757), (730, 729, 749, 750), (745, 744, 764, 765), (738, 737, 757, 758), (731, 730, 750, 751), (746, 745, 765, 766), (739, 738, 758, 759), (761, 760, 780, 781), (754, 753, 773, 774), (747, 125, 767), (762, 761, 781, 782), (755, 754, 774, 775), (748, 747, 767, 768), (763, 762, 782, 783), (756, 755, 775, 776), (749, 748, 768, 769), (764, 763, 783, 784), (757, 756, 776, 777), (750, 749, 769, 770), (765, 764, 784, 785), (758, 757, 777, 778), (751, 750, 770, 771), (766, 765, 785, 786), (759, 758, 778, 779), (752, 751, 771, 772), (446, 766, 786), (760, 759, 779, 780), (753, 752, 772, 773), (774, 773, 793, 794), (767, 125, 787), (782, 781, 801, 802), (775, 774, 794, 795), (768, 767, 787, 788), (783, 782, 802, 803), (776, 775, 795, 796), (769, 768, 788, 789), (784, 783, 803, 804), (777, 776, 796, 797), (770, 769, 789, 790), (785, 784, 804, 805), (778, 777, 797, 798), (771, 770, 790, 791), (786, 785, 805, 806), (779, 778, 798, 799), (772, 771, 791, 792), (446, 786, 806), (780, 779, 799, 800), (773, 772, 792, 793), (781, 780, 800, 801), (788, 787, 807, 808), (803, 802, 822, 823), (796, 795, 815, 816), (789, 788, 808, 809), (804, 803, 823, 824), (797, 796, 816, 817), (790, 789, 809, 810), (805, 804, 824, 825), (798, 797, 817, 818), (791, 790, 810, 811), (806, 805, 825, 826), (799, 798, 818, 819), (792, 791, 811, 812), (446, 806, 826), (800, 799, 819, 820), (793, 792, 812, 813), (801, 800, 820, 821), (794, 793, 813, 814), (787, 125, 807), (802, 801, 821, 822), (795, 794, 814, 815), (824, 823, 3, 840), (817, 816, 833, 834), (810, 809, 828, 1), (825, 824, 840, 841), (818, 817, 834, 835), (811, 810, 1, 2), (826, 825, 841, 4), (819, 818, 835, 836), (812, 811, 2, 829), (446, 826, 4), (820, 819, 836, 837), (813, 812, 829, 830), (821, 820, 837, 838), (814, 813, 830, 831), (807, 125, 827), (822, 821, 838, 839), (815, 814, 831, 832), (808, 807, 827, 0), (823, 822, 839, 3), (816, 815, 832, 833), (809, 808, 0, 828)])
me_sphere.materials.append(mat_material_002)
me_sphere.use_remesh_preserve_volume = False
me_sphere.use_remesh_preserve_attributes = False
me_sphere.use_mirror_vertex_groups = False
me_sphere.update()
me_plane_001 = bpy.data.meshes.new('Plane.001')
me_plane_001.from_pydata([(2.181, 1.704, -0.9449), (0.2942, 3.378, 2.705), (1.501, 3.278, 1.658), (0.5943, 1.748, -1.392), (0.7569, 3.5, 1.597), (0.7711, 3.373, 2.45), (0.47, 3.463, 2.437), (1.933, 2.749, 1.208), (0.9224, 3.416, 0.6319), (2.153, 0.6569, -1.268), (0.793, -0.1718, -1.197), (0.47, 3.27, 2.493), (0.6316, 1.599, -0.3989), (0.1652, 3.354, 2.73), (0.9891, 2.623, 1.205), (0.8186, 0.7382, -0.5904), (0.7599, 3.01, 1.778), (0.1671, 3.435, 2.678), (0.7241, 0.5907, -1.541), (-2.181, 1.704, -0.9449), (-0.2942, 3.378, 2.705), (-1.501, 3.278, 1.658), (-0.5943, 1.748, -1.392), (-0.7569, 3.5, 1.597), (-0.7711, 3.373, 2.45), (-0.47, 3.463, 2.437), (-1.933, 2.749, 1.208), (-0.9224, 3.416, 0.6319), (-2.153, 0.6569, -1.268), (-0.793, -0.1718, -1.197), (-0.47, 3.27, 2.493), (-0.6316, 1.599, -0.3989), (-0.1652, 3.354, 2.73), (-0.9891, 2.623, 1.205), (-0.8186, 0.7382, -0.5904), (-0.7599, 3.01, 1.778), (-0.1671, 3.435, 2.678), (-0.7241, 0.5907, -1.541), (2.486e-08, 1.724, -1.58), (2.008e-08, 3.389, 2.8), (1.448e-08, 3.577, 1.581), (4.479e-08, 3.486, 2.394), (1.269e-08, 3.437, 0.5727), (2.151e-08, -0.4983, -1.123), (2.141e-08, 0.5727, 0.6958), (2.502e-08, 1.377, 0.8571), (1.27e-08, 2.233, 1.327), (1.448e-08, 2.826, 1.872), (4.479e-08, 3.164, 2.497), (2.008e-08, 3.337, 2.747), (2.008e-08, 3.439, 2.654), (2.151e-08, 0.5269, -1.584)], [], [(6, 5, 1, 17), (8, 7, 2, 4), (42, 8, 4, 40), (41, 6, 17, 50), (40, 4, 6, 41), (4, 2, 5, 6), (38, 3, 8, 42), (3, 0, 7, 8), (0, 3, 18, 9), (3, 38, 51, 18), (13, 11, 48, 49), (11, 16, 47, 48), (12, 15, 44, 45), (16, 14, 46, 47), (9, 10, 15), (14, 12, 45, 46), (15, 10, 43, 44), (1, 5, 11, 13), (5, 2, 16, 11), (2, 7, 14, 16), (7, 0, 12, 14), (0, 9, 15, 12), (39, 17, 1), (39, 13, 49), (17, 39, 50), (13, 39, 1), (18, 51, 43, 10), (9, 18, 10), (25, 36, 20, 24), (27, 23, 21, 26), (42, 40, 23, 27), (41, 50, 36, 25), (40, 41, 25, 23), (23, 25, 24, 21), (38, 42, 27, 22), (22, 27, 26, 19), (19, 28, 37, 22), (22, 37, 51, 38), (32, 49, 48, 30), (30, 48, 47, 35), (31, 45, 44, 34), (35, 47, 46, 33), (28, 34, 29), (33, 46, 45, 31), (34, 44, 43, 29), (20, 32, 30, 24), (24, 30, 35, 21), (21, 35, 33, 26), (26, 33, 31, 19), (19, 31, 34, 28), (39, 20, 36), (39, 49, 32), (36, 50, 39), (32, 20, 39), (37, 29, 43, 51), (28, 29, 37)])
me_plane_001.materials.append(mat_material_001)
me_plane_001.use_remesh_preserve_volume = False
me_plane_001.use_remesh_preserve_attributes = False
me_plane_001.use_mirror_vertex_groups = False
me_plane_001.update()

# ---- objects
ob_cylinder = bpy.data.objects.new('Cylinder', me_cylinder)
ob_dsa_1u = bpy.data.objects.new('DSA 1u', me_dsa_1u)
ob_empty_003 = bpy.data.objects.new('Empty.003', None)
ob_songgo = bpy.data.objects.new('songgo', me_plane_003)
ob_empty_002 = bpy.data.objects.new('Empty.002', None)
ob_kuncup = bpy.data.objects.new('kuncup', me_plane_002)
ob_empty_001 = bpy.data.objects.new('Empty.001', None)
ob_kelopak_dalam = bpy.data.objects.new('kelopak dalam', me_plane)
ob_inti = bpy.data.objects.new('inti', me_sphere)
ob_empty = bpy.data.objects.new('Empty', None)
ob_kelopak_luar = bpy.data.objects.new('kelopak luar', me_plane_001)

# ---- transforms, parenting, visibility, modifiers, constraints
ob_cylinder.location = (-1.761e-25, -0.0001221, -1.824)
ob_cylinder.scale = (0.9658, 0.9658, 0.9658)
ob_cylinder.lineart.crease_threshold = 0.0
_m = ob_cylinder.modifiers.new('Multires', 'MULTIRES')
_m.uv_smooth = 'PRESERVE_CORNERS'
_m.quality = 3
_m.levels = 4
_m.sculpt_levels = 4
_m.render_levels = 4
_m.show_only_control_edges = False
ob_dsa_1u.location = (-1.012e-23, -0.007021, -1.092)
ob_dsa_1u.rotation_euler = (1.571, 2.22e-16, 2.22e-16)
ob_dsa_1u.scale = (0.3388, 0.3388, 0.3388)
ob_dsa_1u.lineart.crease_threshold = 0.0
ob_empty_003.location = (0.0, 0.0, 0.0)
ob_empty_003.rotation_euler = (0.0, 0.0, 0.7854)
ob_empty_003.empty_image_offset = (0.0, 0.0)
ob_empty_003.hide_viewport = True
ob_empty_003.lineart.crease_threshold = 0.0
ob_songgo.location = (0.0, 0.0, 0.0)
ob_songgo.lineart.crease_threshold = 0.0
_m = ob_songgo.modifiers.new('Mirror', 'MIRROR')
_m.use_clip = True
_m = ob_songgo.modifiers.new('Subsurf', 'SUBSURF')
_m.uv_smooth = 'PRESERVE_CORNERS'
_m.quality = 2
_m.levels = 2
_m.show_only_control_edges = False
_m = ob_songgo.modifiers.new('Array', 'ARRAY')
_m.count = 8
_m.constant_offset_displace = (0.0, 0.0, 0.0)
_m.relative_offset_displace = (0.0, 0.0, 0.0)
_m.use_object_offset = True
_m.offset_object = ob_empty_003
ob_empty_002.location = (0.0, 0.0, 0.0)
ob_empty_002.rotation_euler = (0.0, -0.0, 0.6283)
ob_empty_002.empty_image_offset = (0.0, 0.0)
ob_empty_002.hide_viewport = True
ob_empty_002.lineart.crease_threshold = 0.0
ob_kuncup.location = (0.0, 0.0, 0.0)
ob_kuncup.lineart.crease_threshold = 0.0
_m = ob_kuncup.modifiers.new('Mirror', 'MIRROR')
_m.use_clip = True
_m = ob_kuncup.modifiers.new('Subsurf', 'SUBSURF')
_m.uv_smooth = 'PRESERVE_CORNERS'
_m.quality = 2
_m.levels = 2
_m.show_only_control_edges = False
_m = ob_kuncup.modifiers.new('Array', 'ARRAY')
_m.count = 10
_m.constant_offset_displace = (0.0, 0.0, 0.0)
_m.relative_offset_displace = (0.0, 0.0, 0.0)
_m.use_object_offset = True
_m.offset_object = ob_empty_002
ob_empty_001.location = (0.0, 0.0, 0.0)
ob_empty_001.rotation_euler = (0.0, 0.0, 0.7854)
ob_empty_001.empty_image_offset = (0.0, 0.0)
ob_empty_001.hide_viewport = True
ob_empty_001.lineart.crease_threshold = 0.0
ob_kelopak_dalam.location = (0.0, 0.0, 0.0)
ob_kelopak_dalam.lineart.crease_threshold = 0.0
_m = ob_kelopak_dalam.modifiers.new('Subsurf', 'SUBSURF')
_m.uv_smooth = 'PRESERVE_CORNERS'
_m.quality = 2
_m.levels = 2
_m.show_only_control_edges = False
_m = ob_kelopak_dalam.modifiers.new('Array', 'ARRAY')
_m.count = 8
_m.constant_offset_displace = (0.0, 0.0, 0.0)
_m.relative_offset_displace = (0.0, 0.0, 0.0)
_m.use_object_offset = True
_m.offset_object = ob_empty_001
ob_inti.location = (0.0, 0.0, 2.407)
ob_inti.scale = (1.027, 1.027, 1.027)
ob_inti.lineart.crease_threshold = 0.0
ob_empty.location = (0.0, 0.0, 0.0)
ob_empty.rotation_euler = (0.0, 0.0, 1.047)
ob_empty.empty_display_type = 'SPHERE'
ob_empty.empty_image_offset = (0.0, 0.0)
ob_empty.hide_viewport = True
ob_empty.lineart.crease_threshold = 0.0
ob_kelopak_luar.location = (0.0, 0.0, 0.0)
ob_kelopak_luar.lineart.crease_threshold = 0.0
_m = ob_kelopak_luar.modifiers.new('Subsurf', 'SUBSURF')
_m.uv_smooth = 'PRESERVE_CORNERS'
_m.quality = 2
_m.levels = 2
_m.show_only_control_edges = False
_m = ob_kelopak_luar.modifiers.new('Array', 'ARRAY')
_m.count = 6
_m.constant_offset_displace = (0.0, 0.0, 0.0)
_m.relative_offset_displace = (0.0, 0.0, 0.0)
_m.use_object_offset = True
_m.offset_object = ob_empty

# ---- collection membership
col_collection_1.objects.link(ob_cylinder)
col_collection_1.objects.link(ob_dsa_1u)
col_collection_1.objects.link(ob_empty_003)
col_collection_1.objects.link(ob_songgo)
col_collection_1.objects.link(ob_empty_002)
col_collection_1.objects.link(ob_kuncup)
col_collection_1.objects.link(ob_empty_001)
col_collection_1.objects.link(ob_kelopak_dalam)
col_collection_1.objects.link(ob_inti)
col_collection_1.objects.link(ob_empty)
col_collection_1.objects.link(ob_kelopak_luar)

# ---- scene / render settings (as saved in the file)
scene.frame_start = 1; scene.frame_end = 250; scene.frame_set(1)
scene.render.engine = 'BLENDER_EEVEE_NEXT'
scene.render.resolution_percentage = 50
scene.render.dither_intensity = 0.0
scene.cycles.use_denoising = False
scene.cycles.samples = 128
scene.cycles.sampling_pattern = 'TABULATED_SOBOL'
scene.cycles.light_sampling_threshold = 0.0
scene.cycles.use_adaptive_sampling = False
scene.cycles.use_light_tree = False
scene.cycles.blur_glossy = 0.0
scene.cycles.sample_clamp_indirect = 0.0
scene.view_settings.view_transform = 'Standard'
bpy.context.view_layer.update()

# ---- added for rendering (the .blend has no active camera and no usable light): camera, sun
cam_auto = bpy.data.cameras.new('AutoCamera')
cam_auto.lens = 50.0
cam_auto.sensor_width = 36.0
cam_auto.clip_end = 1000.0
ob_auto_camera = bpy.data.objects.new('AutoCamera', cam_auto)
scene.collection.objects.link(ob_auto_camera)
ob_auto_camera.location = (10.529, -12.6349, 9.56438)
ob_auto_camera.rotation_euler = (1.09748, -7.21219e-08, 0.694738)
scene.camera = ob_auto_camera
light_auto_sun = bpy.data.lights.new('AutoSun', 'SUN')
light_auto_sun.energy = 3.0
light_auto_sun.angle = 0.0523599
ob_auto_sun = bpy.data.objects.new('AutoSun', light_auto_sun)
scene.collection.objects.link(ob_auto_sun)
ob_auto_sun.rotation_euler = (0.872665, 0.174533, 0.523599)
bpy.context.view_layer.update()
